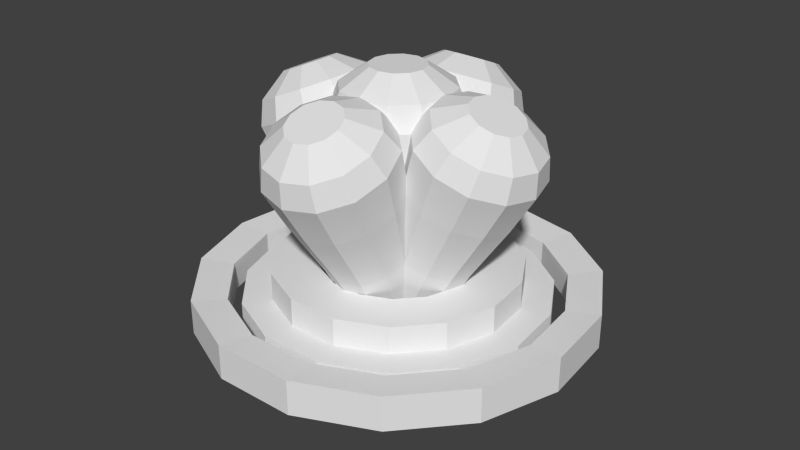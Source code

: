 # Source: switch.blend  (saved by Blender 2.75.0; exported with 4.5.12 LTS)
import bpy
from mathutils import Matrix  # noqa: F401  (used for matrix-valued properties, if any)

bpy.ops.wm.read_factory_settings(use_empty=True)
scene = bpy.context.scene
scene.name = 'Scene'

# ---- collections
col_collection_1 = bpy.data.collections.new('Collection 1'); scene.collection.children.link(col_collection_1)

# ---- world
world_world = bpy.data.worlds.new('World'); scene.world = world_world
world_world.color = (0.05088, 0.05088, 0.05088)
world_world.use_sun_shadow = False
world_world.sun_shadow_jitter_overblur = 0.0
world_world.cycles.sampling_method = 'MANUAL'
world_world.cycles.sample_map_resolution = 256

# ---- meshes
me_circle_005 = bpy.data.meshes.new('Circle.005')
me_circle_005.from_pydata([(0.09538, 0.1652, -1.189), (0.1652, 0.09538, -1.189), (0.1908, -1.029e-07, -1.189), (0.1652, -0.09538, -1.189), (0.09538, -0.1652, -1.189), (-4.927e-08, -0.1908, -1.189), (-0.09538, -0.1652, -1.189), (-0.1652, -0.09538, -1.189), (-0.1908, 1.63e-08, -1.189), (-0.1652, 0.09538, -1.189), (-0.09538, 0.1652, -1.189), (2.803e-08, 0.1908, -1.189), (4.745e-09, 1.63e-08, 0.547), (8.47e-09, 1.63e-08, 0.547), (8.47e-09, 1.63e-08, 0.547), (8.47e-09, 1.63e-08, 0.547), (8.47e-09, 1.63e-08, 0.547), (8.47e-09, 1.63e-08, 0.547), (4.745e-09, 1.63e-08, 0.547), (8.47e-09, 1.63e-08, 0.547), (8.47e-09, 1.63e-08, 0.547), (8.47e-09, 1.63e-08, 0.547), (8.47e-09, 1.63e-08, 0.547), (8.47e-09, 1.63e-08, 0.547), (2.803e-08, 0.1908, -0.8716), (-0.09538, 0.1652, -0.8716), (-0.1652, 0.09538, -0.8716), (-0.1908, 1.63e-08, -0.8716), (-0.1652, -0.09538, -0.8716), (-0.09538, -0.1652, -0.8716), (-4.927e-08, -0.1908, -0.8716), (0.09538, -0.1652, -0.8716), (0.1652, -0.09538, -0.8716), (0.1908, -1.029e-07, -0.8716), (0.1652, 0.09538, -0.8716), (0.09538, 0.1652, -0.8716), (3.362e-08, 0.2526, -0.3633), (-0.1263, 0.2188, -0.3633), (-0.2188, 0.1263, -0.3633), (-0.2526, 1.63e-08, -0.3633), (-0.2188, -0.1263, -0.3633), (-0.1263, -0.2188, -0.3633), (-6.79e-08, -0.2526, -0.3633), (0.1263, -0.2188, -0.3633), (0.2188, -0.1263, -0.3633), (0.2526, -1.029e-07, -0.3633), (0.2188, 0.1263, -0.3633), (0.1263, 0.2188, -0.3633), (4.107e-08, 0.3302, 0.04008), (-0.1651, 0.286, 0.04008), (-0.286, 0.1651, 0.04008), (-0.3302, 1.63e-08, 0.04008), (-0.286, -0.1651, 0.04008), (-0.1651, -0.286, 0.04008), (-9.118e-08, -0.3302, 0.04008), (0.1651, -0.286, 0.04008), (0.286, -0.1651, 0.04008), (0.3302, -1.029e-07, 0.04008), (0.286, 0.1651, 0.04008), (0.1651, 0.286, 0.04008), (4.479e-08, 0.3688, 0.3052), (-0.1844, 0.3194, 0.3052), (-0.3194, 0.1844, 0.3052), (-0.3688, 1.63e-08, 0.3052), (-0.3194, -0.1844, 0.3052), (-0.1844, -0.3194, 0.3052), (-1.033e-07, -0.3688, 0.3052), (0.1844, -0.3194, 0.3052), (0.3194, -0.1844, 0.3052), (0.3688, -1.029e-07, 0.3052), (0.3194, 0.1844, 0.3052), (0.1844, 0.3194, 0.3052), (3.92e-08, 0.3157, 0.438), (-0.1578, 0.2734, 0.438), (-0.2734, 0.1578, 0.438), (-0.3157, 1.63e-08, 0.438), (-0.2734, -0.1578, 0.438), (-0.1578, -0.2734, 0.438), (-8.746e-08, -0.3157, 0.438), (0.1578, -0.2734, 0.438), (0.2734, -0.1578, 0.438), (0.3157, -1.029e-07, 0.438), (0.2734, 0.1578, 0.438), (0.1578, 0.2734, 0.438), (2.058e-08, 0.1562, 0.547), (-0.0781, 0.1353, 0.547), (-0.1353, 0.0781, 0.547), (-0.1562, 1.63e-08, 0.547), (-0.1353, -0.0781, 0.547), (-0.0781, -0.1353, 0.547), (-4.182e-08, -0.1562, 0.547), (0.0781, -0.1353, 0.547), (0.1353, -0.0781, 0.547), (0.1562, -1.029e-07, 0.547), (0.1353, 0.0781, 0.547), (0.0781, 0.1353, 0.547), (4.745e-09, 1.63e-08, 0.547), (8.47e-09, 1.63e-08, 0.547), (8.47e-09, 1.63e-08, 0.547), (8.47e-09, 1.63e-08, 0.547), (8.47e-09, 1.63e-08, 0.547), (8.47e-09, 1.63e-08, 0.547), (4.745e-09, 1.63e-08, 0.547), (8.47e-09, 1.63e-08, 0.547), (8.47e-09, 1.63e-08, 0.547), (8.47e-09, 1.63e-08, 0.547), (8.47e-09, 1.63e-08, 0.547), (8.47e-09, 1.63e-08, 0.547)], [], [(17, 101, 102, 18), (16, 100, 101, 17), (15, 99, 100, 16), (14, 98, 99, 15), (13, 97, 98, 14), (12, 96, 97, 13), (23, 107, 96, 12), (22, 106, 107, 23), (21, 105, 106, 22), (20, 104, 105, 21), (19, 103, 104, 20), (18, 102, 103, 19), (27, 39, 38, 26), (34, 46, 45, 33), (31, 43, 42, 30), (28, 40, 39, 27), (35, 47, 46, 34), (25, 37, 36, 24), (32, 44, 43, 31), (29, 41, 40, 28), (24, 36, 47, 35), (26, 38, 37, 25), (33, 45, 44, 32), (30, 42, 41, 29), (44, 56, 55, 43), (41, 53, 52, 40), (36, 48, 59, 47), (38, 50, 49, 37), (45, 57, 56, 44), (42, 54, 53, 41), (39, 51, 50, 38), (46, 58, 57, 45), (43, 55, 54, 42), (40, 52, 51, 39), (47, 59, 58, 46), (37, 49, 48, 36), (49, 61, 60, 48), (56, 68, 67, 55), (53, 65, 64, 52), (48, 60, 71, 59), (50, 62, 61, 49), (57, 69, 68, 56), (54, 66, 65, 53), (51, 63, 62, 50), (58, 70, 69, 57), (55, 67, 66, 54), (52, 64, 63, 51), (59, 71, 70, 58), (71, 83, 82, 70), (61, 73, 72, 60), (68, 80, 79, 67), (65, 77, 76, 64), (60, 72, 83, 71), (62, 74, 73, 61), (69, 81, 80, 68), (66, 78, 77, 65), (63, 75, 74, 62), (70, 82, 81, 69), (67, 79, 78, 66), (64, 76, 75, 63), (76, 88, 87, 75), (83, 95, 94, 82), (73, 85, 84, 72), (80, 92, 91, 79), (77, 89, 88, 76), (72, 84, 95, 83), (74, 86, 85, 73), (81, 93, 92, 80), (78, 90, 89, 77), (75, 87, 86, 74), (82, 94, 93, 81), (79, 91, 90, 78), (88, 100, 99, 87), (95, 107, 106, 94), (85, 97, 96, 84), (92, 104, 103, 91), (89, 101, 100, 88), (84, 96, 107, 95), (86, 98, 97, 85), (93, 105, 104, 92), (90, 102, 101, 89), (87, 99, 98, 86), (94, 106, 105, 93), (91, 103, 102, 90), (24, 11, 10, 25), (31, 4, 3, 32), (28, 7, 6, 29), (35, 0, 11, 24), (25, 10, 9, 26), (32, 3, 2, 33), (29, 6, 5, 30), (26, 9, 8, 27), (33, 2, 1, 34), (30, 5, 4, 31), (27, 8, 7, 28), (34, 1, 0, 35)])
_uv = me_circle_005.uv_layers.new(name='UVMap')
_uv.uv.foreach_set('vector', [0.0, 0.0, 0.0, 0.0, 0.0, 0.0, 0.0, 0.0, 0.0, 0.0, 0.0, 0.0, 0.0, 0.0, 0.0, 0.0, 0.0, 0.0, 0.0, 0.0, 0.0, 0.0, 0.0, 0.0, 0.0, 0.0, 0.0, 0.0, 0.0, 0.0, 0.0, 0.0, 0.0, 0.0, 0.0, 0.0, 0.0, 0.0, 0.0, 0.0, 0.0, 0.0, 0.0, 0.0, 0.0, 0.0, 0.0, 0.0, 0.0, 0.0, 0.0, 0.0, 0.0, 0.0, 0.0, 0.0, 0.0, 0.0, 0.0, 0.0, 0.0, 0.0, 0.0, 0.0, 0.0, 0.0, 0.0, 0.0, 0.0, 0.0, 0.0, 0.0, 0.0, 0.0, 0.0, 0.0, 0.0, 0.0, 0.0, 0.0, 0.0, 0.0, 0.0, 0.0, 0.0, 0.0, 0.0, 0.0, 0.0, 0.0, 0.0, 0.0, 0.0, 0.0, 0.0, 0.0, 0.1487, 0.1428, 0.1563, 0.3706, 0.09366, 0.3706, 0.1013, 0.1428, 0.6897, 0.141, 0.7106, 0.3683, 0.6563, 0.3706, 0.6487, 0.1428, 0.8103, 0.5874, 0.7894, 0.3602, 0.8437, 0.3578, 0.8513, 0.5856, 0.1897, 0.141, 0.2106, 0.3683, 0.1563, 0.3706, 0.1487, 0.1428, 0.3987, 0.5856, 0.4063, 0.3578, 0.4606, 0.3602, 0.4397, 0.5874, 0.3103, 0.5874, 0.2894, 0.3602, 0.3437, 0.3578, 0.3513, 0.5856, 0.6013, 0.1428, 0.5937, 0.3706, 0.5394, 0.3683, 0.5603, 0.141, 0.8987, 0.5856, 0.9063, 0.3578, 0.9606, 0.3602, 0.9397, 0.5874, 0.3513, 0.5856, 0.3437, 0.3578, 0.4063, 0.3578, 0.3987, 0.5856, 0.1013, 0.1428, 0.09366, 0.3706, 0.03938, 0.3683, 0.06035, 0.141, 0.6487, 0.1428, 0.6563, 0.3706, 0.5937, 0.3706, 0.6013, 0.1428, 0.8513, 0.5856, 0.8437, 0.3578, 0.9063, 0.3578, 0.8987, 0.5856, 0.5937, 0.3706, 0.584, 0.5523, 0.5131, 0.5492, 0.5394, 0.3683, 0.9063, 0.3578, 0.916, 0.1761, 0.9869, 0.1792, 0.9606, 0.3602, 0.3437, 0.3578, 0.334, 0.1761, 0.416, 0.1761, 0.4063, 0.3578, 0.09366, 0.3706, 0.08403, 0.5523, 0.01308, 0.5492, 0.03938, 0.3683, 0.6563, 0.3706, 0.666, 0.5523, 0.584, 0.5523, 0.5937, 0.3706, 0.8437, 0.3578, 0.834, 0.1761, 0.916, 0.1761, 0.9063, 0.3578, 0.1563, 0.3706, 0.166, 0.5523, 0.08403, 0.5523, 0.09366, 0.3706, 0.7106, 0.3683, 0.7369, 0.5492, 0.666, 0.5523, 0.6563, 0.3706, 0.7894, 0.3602, 0.7631, 0.1792, 0.834, 0.1761, 0.8437, 0.3578, 0.2106, 0.3683, 0.2369, 0.5492, 0.166, 0.5523, 0.1563, 0.3706, 0.4063, 0.3578, 0.416, 0.1761, 0.4869, 0.1792, 0.4606, 0.3602, 0.2894, 0.3602, 0.2631, 0.1792, 0.334, 0.1761, 0.3437, 0.3578, 0.2631, 0.1792, 0.25, 0.06056, 0.3292, 0.05712, 0.334, 0.1761, 0.584, 0.5523, 0.5792, 0.6713, 0.5, 0.6679, 0.5131, 0.5492, 0.916, 0.1761, 0.9208, 0.05712, 1.0, 0.06056, 0.9869, 0.1792, 0.334, 0.1761, 0.3292, 0.05712, 0.4208, 0.05712, 0.416, 0.1761, 0.08403, 0.5523, 0.07925, 0.6713, 0.0, 0.6679, 0.01308, 0.5492, 0.666, 0.5523, 0.6708, 0.6713, 0.5792, 0.6713, 0.584, 0.5523, 0.834, 0.1761, 0.8292, 0.05712, 0.9208, 0.05712, 0.916, 0.1761, 0.166, 0.5523, 0.1708, 0.6713, 0.07925, 0.6713, 0.08403, 0.5523, 0.7369, 0.5492, 0.75, 0.6679, 0.6708, 0.6713, 0.666, 0.5523, 0.7631, 0.1792, 0.75, 0.06056, 0.8292, 0.05712, 0.834, 0.1761, 0.2369, 0.5492, 0.25, 0.6679, 0.1708, 0.6713, 0.166, 0.5523, 0.416, 0.1761, 0.4208, 0.05712, 0.5, 0.06056, 0.4869, 0.1792, 0.4208, 0.05712, 0.4142, 0.0, 0.482, 0.002945, 0.5, 0.06056, 0.25, 0.06056, 0.268, 0.002945, 0.3358, 5.308e-08, 0.3292, 0.05712, 0.5792, 0.6713, 0.5858, 0.7284, 0.518, 0.7255, 0.5, 0.6679, 0.9208, 0.05712, 0.9142, 0.0, 0.982, 0.002945, 1.0, 0.06056, 0.3292, 0.05712, 0.3358, 5.308e-08, 0.4142, 0.0, 0.4208, 0.05712, 0.07925, 0.6713, 0.08584, 0.7284, 0.01801, 0.7255, 0.0, 0.6679, 0.6708, 0.6713, 0.6642, 0.7284, 0.5858, 0.7284, 0.5792, 0.6713, 0.8292, 0.05712, 0.8358, 0.0, 0.9142, 0.0, 0.9208, 0.05712, 0.1708, 0.6713, 0.1642, 0.7284, 0.08584, 0.7284, 0.07925, 0.6713, 0.75, 0.6679, 0.732, 0.7255, 0.6642, 0.7284, 0.6708, 0.6713, 0.75, 0.06056, 0.768, 0.002945, 0.8358, 0.0, 0.8292, 0.05712, 0.25, 0.6679, 0.232, 0.7255, 0.1642, 0.7284, 0.1708, 0.6713, 0.03916, 0.9636, 0.09321, 0.9134, 0.1268, 0.9314, 0.107, 1.0, 0.2923, 0.8278, 0.2185, 0.8462, 0.1991, 0.815, 0.2531, 0.7648, 0.2531, 0.9636, 0.1991, 0.9134, 0.2185, 0.8822, 0.2923, 0.9006, 0.107, 0.7284, 0.1268, 0.797, 0.09321, 0.815, 0.03916, 0.7648, 2.857e-08, 0.9006, 0.07383, 0.8822, 0.09321, 0.9134, 0.03916, 0.9636, 0.2923, 0.9006, 0.2185, 0.8822, 0.2185, 0.8462, 0.2923, 0.8278, 0.1853, 1.0, 0.1655, 0.9314, 0.1991, 0.9134, 0.2531, 0.9636, 0.1853, 0.7284, 0.1655, 0.797, 0.1268, 0.797, 0.107, 0.7284, 0.0, 0.8278, 0.07383, 0.8462, 0.07383, 0.8822, 2.857e-08, 0.9006, 0.107, 1.0, 0.1268, 0.9314, 0.1655, 0.9314, 0.1853, 1.0, 0.2531, 0.7648, 0.1991, 0.815, 0.1655, 0.797, 0.1853, 0.7284, 0.03916, 0.7648, 0.09321, 0.815, 0.07383, 0.8462, 0.0, 0.8278, 0.09321, 0.9134, 0.1462, 0.8642, 0.1462, 0.8642, 0.1268, 0.9314, 0.2185, 0.8462, 0.1462, 0.8642, 0.1462, 0.8642, 0.1991, 0.815, 0.1991, 0.9134, 0.1462, 0.8642, 0.1462, 0.8642, 0.2185, 0.8822, 0.1268, 0.797, 0.1462, 0.8642, 0.1462, 0.8642, 0.09321, 0.815, 0.07383, 0.8822, 0.1462, 0.8642, 0.1462, 0.8642, 0.09321, 0.9134, 0.2185, 0.8822, 0.1462, 0.8642, 0.1462, 0.8642, 0.2185, 0.8462, 0.1655, 0.9314, 0.1462, 0.8642, 0.1462, 0.8642, 0.1991, 0.9134, 0.1655, 0.797, 0.1462, 0.8642, 0.1462, 0.8642, 0.1268, 0.797, 0.07383, 0.8462, 0.1462, 0.8642, 0.1462, 0.8642, 0.07383, 0.8822, 0.1268, 0.9314, 0.1462, 0.8642, 0.1462, 0.8642, 0.1655, 0.9314, 0.1991, 0.815, 0.1462, 0.8642, 0.1462, 0.8642, 0.1655, 0.797, 0.09321, 0.815, 0.1462, 0.8642, 0.1462, 0.8642, 0.07383, 0.8462, 0.3513, 0.5856, 0.3513, 0.7267, 0.3103, 0.7284, 0.3103, 0.5874, 0.5603, 0.141, 0.5603, 0.0, 0.6013, 0.001779, 0.6013, 0.1428, 0.9397, 0.5874, 0.9397, 0.7284, 0.8987, 0.7267, 0.8987, 0.5856, 0.3987, 0.5856, 0.3987, 0.7267, 0.3513, 0.7267, 0.3513, 0.5856, 0.06035, 0.141, 0.06035, 0.0, 0.1013, 0.001779, 0.1013, 0.1428, 0.6013, 0.1428, 0.6013, 0.001779, 0.6487, 0.001779, 0.6487, 0.1428, 0.8987, 0.5856, 0.8987, 0.7267, 0.8513, 0.7267, 0.8513, 0.5856, 0.1013, 0.1428, 0.1013, 0.001779, 0.1487, 0.001779, 0.1487, 0.1428, 0.6487, 0.1428, 0.6487, 0.001779, 0.6897, 5.308e-08, 0.6897, 0.141, 0.8513, 0.5856, 0.8513, 0.7267, 0.8103, 0.7284, 0.8103, 0.5874, 0.1487, 0.1428, 0.1487, 0.001779, 0.1897, 0.0, 0.1897, 0.141, 0.4397, 0.5874, 0.4397, 0.7284, 0.3987, 0.7267, 0.3987, 0.5856])
me_circle_005.use_remesh_preserve_volume = False
me_circle_005.use_remesh_preserve_attributes = False
me_circle_005.use_mirror_vertex_groups = False
me_circle_005.update()
me_circle_004 = bpy.data.meshes.new('Circle.004')
me_circle_004.from_pydata([(0.09538, 0.1652, -1.189), (0.1652, 0.09538, -1.189), (0.1908, -1.029e-07, -1.189), (0.1652, -0.09538, -1.189), (0.09538, -0.1652, -1.189), (-4.927e-08, -0.1908, -1.189), (-0.09538, -0.1652, -1.189), (-0.1652, -0.09538, -1.189), (-0.1908, 1.63e-08, -1.189), (-0.1652, 0.09538, -1.189), (-0.09538, 0.1652, -1.189), (2.803e-08, 0.1908, -1.189), (4.745e-09, 1.63e-08, 0.547), (8.47e-09, 1.63e-08, 0.547), (8.47e-09, 1.63e-08, 0.547), (8.47e-09, 1.63e-08, 0.547), (8.47e-09, 1.63e-08, 0.547), (8.47e-09, 1.63e-08, 0.547), (4.745e-09, 1.63e-08, 0.547), (8.47e-09, 1.63e-08, 0.547), (8.47e-09, 1.63e-08, 0.547), (8.47e-09, 1.63e-08, 0.547), (8.47e-09, 1.63e-08, 0.547), (8.47e-09, 1.63e-08, 0.547), (2.803e-08, 0.1908, -0.8716), (-0.09538, 0.1652, -0.8716), (-0.1652, 0.09538, -0.8716), (-0.1908, 1.63e-08, -0.8716), (-0.1652, -0.09538, -0.8716), (-0.09538, -0.1652, -0.8716), (-4.927e-08, -0.1908, -0.8716), (0.09538, -0.1652, -0.8716), (0.1652, -0.09538, -0.8716), (0.1908, -1.029e-07, -0.8716), (0.1652, 0.09538, -0.8716), (0.09538, 0.1652, -0.8716), (3.362e-08, 0.2526, -0.3633), (-0.1263, 0.2188, -0.3633), (-0.2188, 0.1263, -0.3633), (-0.2526, 1.63e-08, -0.3633), (-0.2188, -0.1263, -0.3633), (-0.1263, -0.2188, -0.3633), (-6.79e-08, -0.2526, -0.3633), (0.1263, -0.2188, -0.3633), (0.2188, -0.1263, -0.3633), (0.2526, -1.029e-07, -0.3633), (0.2188, 0.1263, -0.3633), (0.1263, 0.2188, -0.3633), (4.107e-08, 0.3302, 0.04008), (-0.1651, 0.286, 0.04008), (-0.286, 0.1651, 0.04008), (-0.3302, 1.63e-08, 0.04008), (-0.286, -0.1651, 0.04008), (-0.1651, -0.286, 0.04008), (-9.118e-08, -0.3302, 0.04008), (0.1651, -0.286, 0.04008), (0.286, -0.1651, 0.04008), (0.3302, -1.029e-07, 0.04008), (0.286, 0.1651, 0.04008), (0.1651, 0.286, 0.04008), (4.479e-08, 0.3688, 0.3052), (-0.1844, 0.3194, 0.3052), (-0.3194, 0.1844, 0.3052), (-0.3688, 1.63e-08, 0.3052), (-0.3194, -0.1844, 0.3052), (-0.1844, -0.3194, 0.3052), (-1.033e-07, -0.3688, 0.3052), (0.1844, -0.3194, 0.3052), (0.3194, -0.1844, 0.3052), (0.3688, -1.029e-07, 0.3052), (0.3194, 0.1844, 0.3052), (0.1844, 0.3194, 0.3052), (3.92e-08, 0.3157, 0.438), (-0.1578, 0.2734, 0.438), (-0.2734, 0.1578, 0.438), (-0.3157, 1.63e-08, 0.438), (-0.2734, -0.1578, 0.438), (-0.1578, -0.2734, 0.438), (-8.746e-08, -0.3157, 0.438), (0.1578, -0.2734, 0.438), (0.2734, -0.1578, 0.438), (0.3157, -1.029e-07, 0.438), (0.2734, 0.1578, 0.438), (0.1578, 0.2734, 0.438), (2.058e-08, 0.1562, 0.547), (-0.0781, 0.1353, 0.547), (-0.1353, 0.0781, 0.547), (-0.1562, 1.63e-08, 0.547), (-0.1353, -0.0781, 0.547), (-0.0781, -0.1353, 0.547), (-4.182e-08, -0.1562, 0.547), (0.0781, -0.1353, 0.547), (0.1353, -0.0781, 0.547), (0.1562, -1.029e-07, 0.547), (0.1353, 0.0781, 0.547), (0.0781, 0.1353, 0.547), (4.745e-09, 1.63e-08, 0.547), (8.47e-09, 1.63e-08, 0.547), (8.47e-09, 1.63e-08, 0.547), (8.47e-09, 1.63e-08, 0.547), (8.47e-09, 1.63e-08, 0.547), (8.47e-09, 1.63e-08, 0.547), (4.745e-09, 1.63e-08, 0.547), (8.47e-09, 1.63e-08, 0.547), (8.47e-09, 1.63e-08, 0.547), (8.47e-09, 1.63e-08, 0.547), (8.47e-09, 1.63e-08, 0.547), (8.47e-09, 1.63e-08, 0.547)], [], [(17, 101, 102, 18), (16, 100, 101, 17), (15, 99, 100, 16), (14, 98, 99, 15), (13, 97, 98, 14), (12, 96, 97, 13), (23, 107, 96, 12), (22, 106, 107, 23), (21, 105, 106, 22), (20, 104, 105, 21), (19, 103, 104, 20), (18, 102, 103, 19), (27, 39, 38, 26), (34, 46, 45, 33), (31, 43, 42, 30), (28, 40, 39, 27), (35, 47, 46, 34), (25, 37, 36, 24), (32, 44, 43, 31), (29, 41, 40, 28), (24, 36, 47, 35), (26, 38, 37, 25), (33, 45, 44, 32), (30, 42, 41, 29), (44, 56, 55, 43), (41, 53, 52, 40), (36, 48, 59, 47), (38, 50, 49, 37), (45, 57, 56, 44), (42, 54, 53, 41), (39, 51, 50, 38), (46, 58, 57, 45), (43, 55, 54, 42), (40, 52, 51, 39), (47, 59, 58, 46), (37, 49, 48, 36), (49, 61, 60, 48), (56, 68, 67, 55), (53, 65, 64, 52), (48, 60, 71, 59), (50, 62, 61, 49), (57, 69, 68, 56), (54, 66, 65, 53), (51, 63, 62, 50), (58, 70, 69, 57), (55, 67, 66, 54), (52, 64, 63, 51), (59, 71, 70, 58), (71, 83, 82, 70), (61, 73, 72, 60), (68, 80, 79, 67), (65, 77, 76, 64), (60, 72, 83, 71), (62, 74, 73, 61), (69, 81, 80, 68), (66, 78, 77, 65), (63, 75, 74, 62), (70, 82, 81, 69), (67, 79, 78, 66), (64, 76, 75, 63), (76, 88, 87, 75), (83, 95, 94, 82), (73, 85, 84, 72), (80, 92, 91, 79), (77, 89, 88, 76), (72, 84, 95, 83), (74, 86, 85, 73), (81, 93, 92, 80), (78, 90, 89, 77), (75, 87, 86, 74), (82, 94, 93, 81), (79, 91, 90, 78), (88, 100, 99, 87), (95, 107, 106, 94), (85, 97, 96, 84), (92, 104, 103, 91), (89, 101, 100, 88), (84, 96, 107, 95), (86, 98, 97, 85), (93, 105, 104, 92), (90, 102, 101, 89), (87, 99, 98, 86), (94, 106, 105, 93), (91, 103, 102, 90), (24, 11, 10, 25), (31, 4, 3, 32), (28, 7, 6, 29), (35, 0, 11, 24), (25, 10, 9, 26), (32, 3, 2, 33), (29, 6, 5, 30), (26, 9, 8, 27), (33, 2, 1, 34), (30, 5, 4, 31), (27, 8, 7, 28), (34, 1, 0, 35)])
_uv = me_circle_004.uv_layers.new(name='UVMap')
_uv.uv.foreach_set('vector', [0.0, 0.0, 0.0, 0.0, 0.0, 0.0, 0.0, 0.0, 0.0, 0.0, 0.0, 0.0, 0.0, 0.0, 0.0, 0.0, 0.0, 0.0, 0.0, 0.0, 0.0, 0.0, 0.0, 0.0, 0.0, 0.0, 0.0, 0.0, 0.0, 0.0, 0.0, 0.0, 0.0, 0.0, 0.0, 0.0, 0.0, 0.0, 0.0, 0.0, 0.0, 0.0, 0.0, 0.0, 0.0, 0.0, 0.0, 0.0, 0.0, 0.0, 0.0, 0.0, 0.0, 0.0, 0.0, 0.0, 0.0, 0.0, 0.0, 0.0, 0.0, 0.0, 0.0, 0.0, 0.0, 0.0, 0.0, 0.0, 0.0, 0.0, 0.0, 0.0, 0.0, 0.0, 0.0, 0.0, 0.0, 0.0, 0.0, 0.0, 0.0, 0.0, 0.0, 0.0, 0.0, 0.0, 0.0, 0.0, 0.0, 0.0, 0.0, 0.0, 0.0, 0.0, 0.0, 0.0, 0.1487, 0.1428, 0.1563, 0.3706, 0.09366, 0.3706, 0.1013, 0.1428, 0.6897, 0.141, 0.7106, 0.3683, 0.6563, 0.3706, 0.6487, 0.1428, 0.8103, 0.5874, 0.7894, 0.3602, 0.8437, 0.3578, 0.8513, 0.5856, 0.1897, 0.141, 0.2106, 0.3683, 0.1563, 0.3706, 0.1487, 0.1428, 0.3987, 0.5856, 0.4063, 0.3578, 0.4606, 0.3602, 0.4397, 0.5874, 0.3103, 0.5874, 0.2894, 0.3602, 0.3437, 0.3578, 0.3513, 0.5856, 0.6013, 0.1428, 0.5937, 0.3706, 0.5394, 0.3683, 0.5603, 0.141, 0.8987, 0.5856, 0.9063, 0.3578, 0.9606, 0.3602, 0.9397, 0.5874, 0.3513, 0.5856, 0.3437, 0.3578, 0.4063, 0.3578, 0.3987, 0.5856, 0.1013, 0.1428, 0.09366, 0.3706, 0.03938, 0.3683, 0.06035, 0.141, 0.6487, 0.1428, 0.6563, 0.3706, 0.5937, 0.3706, 0.6013, 0.1428, 0.8513, 0.5856, 0.8437, 0.3578, 0.9063, 0.3578, 0.8987, 0.5856, 0.5937, 0.3706, 0.584, 0.5523, 0.5131, 0.5492, 0.5394, 0.3683, 0.9063, 0.3578, 0.916, 0.1761, 0.9869, 0.1792, 0.9606, 0.3602, 0.3437, 0.3578, 0.334, 0.1761, 0.416, 0.1761, 0.4063, 0.3578, 0.09366, 0.3706, 0.08403, 0.5523, 0.01308, 0.5492, 0.03938, 0.3683, 0.6563, 0.3706, 0.666, 0.5523, 0.584, 0.5523, 0.5937, 0.3706, 0.8437, 0.3578, 0.834, 0.1761, 0.916, 0.1761, 0.9063, 0.3578, 0.1563, 0.3706, 0.166, 0.5523, 0.08403, 0.5523, 0.09366, 0.3706, 0.7106, 0.3683, 0.7369, 0.5492, 0.666, 0.5523, 0.6563, 0.3706, 0.7894, 0.3602, 0.7631, 0.1792, 0.834, 0.1761, 0.8437, 0.3578, 0.2106, 0.3683, 0.2369, 0.5492, 0.166, 0.5523, 0.1563, 0.3706, 0.4063, 0.3578, 0.416, 0.1761, 0.4869, 0.1792, 0.4606, 0.3602, 0.2894, 0.3602, 0.2631, 0.1792, 0.334, 0.1761, 0.3437, 0.3578, 0.2631, 0.1792, 0.25, 0.06056, 0.3292, 0.05712, 0.334, 0.1761, 0.584, 0.5523, 0.5792, 0.6713, 0.5, 0.6679, 0.5131, 0.5492, 0.916, 0.1761, 0.9208, 0.05712, 1.0, 0.06056, 0.9869, 0.1792, 0.334, 0.1761, 0.3292, 0.05712, 0.4208, 0.05712, 0.416, 0.1761, 0.08403, 0.5523, 0.07925, 0.6713, 0.0, 0.6679, 0.01308, 0.5492, 0.666, 0.5523, 0.6708, 0.6713, 0.5792, 0.6713, 0.584, 0.5523, 0.834, 0.1761, 0.8292, 0.05712, 0.9208, 0.05712, 0.916, 0.1761, 0.166, 0.5523, 0.1708, 0.6713, 0.07925, 0.6713, 0.08403, 0.5523, 0.7369, 0.5492, 0.75, 0.6679, 0.6708, 0.6713, 0.666, 0.5523, 0.7631, 0.1792, 0.75, 0.06056, 0.8292, 0.05712, 0.834, 0.1761, 0.2369, 0.5492, 0.25, 0.6679, 0.1708, 0.6713, 0.166, 0.5523, 0.416, 0.1761, 0.4208, 0.05712, 0.5, 0.06056, 0.4869, 0.1792, 0.4208, 0.05712, 0.4142, 0.0, 0.482, 0.002945, 0.5, 0.06056, 0.25, 0.06056, 0.268, 0.002945, 0.3358, 5.308e-08, 0.3292, 0.05712, 0.5792, 0.6713, 0.5858, 0.7284, 0.518, 0.7255, 0.5, 0.6679, 0.9208, 0.05712, 0.9142, 0.0, 0.982, 0.002945, 1.0, 0.06056, 0.3292, 0.05712, 0.3358, 5.308e-08, 0.4142, 0.0, 0.4208, 0.05712, 0.07925, 0.6713, 0.08584, 0.7284, 0.01801, 0.7255, 0.0, 0.6679, 0.6708, 0.6713, 0.6642, 0.7284, 0.5858, 0.7284, 0.5792, 0.6713, 0.8292, 0.05712, 0.8358, 0.0, 0.9142, 0.0, 0.9208, 0.05712, 0.1708, 0.6713, 0.1642, 0.7284, 0.08584, 0.7284, 0.07925, 0.6713, 0.75, 0.6679, 0.732, 0.7255, 0.6642, 0.7284, 0.6708, 0.6713, 0.75, 0.06056, 0.768, 0.002945, 0.8358, 0.0, 0.8292, 0.05712, 0.25, 0.6679, 0.232, 0.7255, 0.1642, 0.7284, 0.1708, 0.6713, 0.03916, 0.9636, 0.09321, 0.9134, 0.1268, 0.9314, 0.107, 1.0, 0.2923, 0.8278, 0.2185, 0.8462, 0.1991, 0.815, 0.2531, 0.7648, 0.2531, 0.9636, 0.1991, 0.9134, 0.2185, 0.8822, 0.2923, 0.9006, 0.107, 0.7284, 0.1268, 0.797, 0.09321, 0.815, 0.03916, 0.7648, 2.857e-08, 0.9006, 0.07383, 0.8822, 0.09321, 0.9134, 0.03916, 0.9636, 0.2923, 0.9006, 0.2185, 0.8822, 0.2185, 0.8462, 0.2923, 0.8278, 0.1853, 1.0, 0.1655, 0.9314, 0.1991, 0.9134, 0.2531, 0.9636, 0.1853, 0.7284, 0.1655, 0.797, 0.1268, 0.797, 0.107, 0.7284, 0.0, 0.8278, 0.07383, 0.8462, 0.07383, 0.8822, 2.857e-08, 0.9006, 0.107, 1.0, 0.1268, 0.9314, 0.1655, 0.9314, 0.1853, 1.0, 0.2531, 0.7648, 0.1991, 0.815, 0.1655, 0.797, 0.1853, 0.7284, 0.03916, 0.7648, 0.09321, 0.815, 0.07383, 0.8462, 0.0, 0.8278, 0.09321, 0.9134, 0.1462, 0.8642, 0.1462, 0.8642, 0.1268, 0.9314, 0.2185, 0.8462, 0.1462, 0.8642, 0.1462, 0.8642, 0.1991, 0.815, 0.1991, 0.9134, 0.1462, 0.8642, 0.1462, 0.8642, 0.2185, 0.8822, 0.1268, 0.797, 0.1462, 0.8642, 0.1462, 0.8642, 0.09321, 0.815, 0.07383, 0.8822, 0.1462, 0.8642, 0.1462, 0.8642, 0.09321, 0.9134, 0.2185, 0.8822, 0.1462, 0.8642, 0.1462, 0.8642, 0.2185, 0.8462, 0.1655, 0.9314, 0.1462, 0.8642, 0.1462, 0.8642, 0.1991, 0.9134, 0.1655, 0.797, 0.1462, 0.8642, 0.1462, 0.8642, 0.1268, 0.797, 0.07383, 0.8462, 0.1462, 0.8642, 0.1462, 0.8642, 0.07383, 0.8822, 0.1268, 0.9314, 0.1462, 0.8642, 0.1462, 0.8642, 0.1655, 0.9314, 0.1991, 0.815, 0.1462, 0.8642, 0.1462, 0.8642, 0.1655, 0.797, 0.09321, 0.815, 0.1462, 0.8642, 0.1462, 0.8642, 0.07383, 0.8462, 0.3513, 0.5856, 0.3513, 0.7267, 0.3103, 0.7284, 0.3103, 0.5874, 0.5603, 0.141, 0.5603, 0.0, 0.6013, 0.001779, 0.6013, 0.1428, 0.9397, 0.5874, 0.9397, 0.7284, 0.8987, 0.7267, 0.8987, 0.5856, 0.3987, 0.5856, 0.3987, 0.7267, 0.3513, 0.7267, 0.3513, 0.5856, 0.06035, 0.141, 0.06035, 0.0, 0.1013, 0.001779, 0.1013, 0.1428, 0.6013, 0.1428, 0.6013, 0.001779, 0.6487, 0.001779, 0.6487, 0.1428, 0.8987, 0.5856, 0.8987, 0.7267, 0.8513, 0.7267, 0.8513, 0.5856, 0.1013, 0.1428, 0.1013, 0.001779, 0.1487, 0.001779, 0.1487, 0.1428, 0.6487, 0.1428, 0.6487, 0.001779, 0.6897, 5.308e-08, 0.6897, 0.141, 0.8513, 0.5856, 0.8513, 0.7267, 0.8103, 0.7284, 0.8103, 0.5874, 0.1487, 0.1428, 0.1487, 0.001779, 0.1897, 0.0, 0.1897, 0.141, 0.4397, 0.5874, 0.4397, 0.7284, 0.3987, 0.7267, 0.3987, 0.5856])
me_circle_004.use_remesh_preserve_volume = False
me_circle_004.use_remesh_preserve_attributes = False
me_circle_004.use_mirror_vertex_groups = False
me_circle_004.update()
me_circle_002 = bpy.data.meshes.new('Circle.002')
me_circle_002.from_pydata([(0.09538, 0.1652, -1.189), (0.1652, 0.09538, -1.189), (0.1908, -1.029e-07, -1.189), (0.1652, -0.09538, -1.189), (0.09538, -0.1652, -1.189), (-4.927e-08, -0.1908, -1.189), (-0.09538, -0.1652, -1.189), (-0.1652, -0.09538, -1.189), (-0.1908, 1.63e-08, -1.189), (-0.1652, 0.09538, -1.189), (-0.09538, 0.1652, -1.189), (2.803e-08, 0.1908, -1.189), (4.745e-09, 1.63e-08, 0.547), (8.47e-09, 1.63e-08, 0.547), (8.47e-09, 1.63e-08, 0.547), (8.47e-09, 1.63e-08, 0.547), (8.47e-09, 1.63e-08, 0.547), (8.47e-09, 1.63e-08, 0.547), (4.745e-09, 1.63e-08, 0.547), (8.47e-09, 1.63e-08, 0.547), (8.47e-09, 1.63e-08, 0.547), (8.47e-09, 1.63e-08, 0.547), (8.47e-09, 1.63e-08, 0.547), (8.47e-09, 1.63e-08, 0.547), (2.803e-08, 0.1908, -0.8716), (-0.09538, 0.1652, -0.8716), (-0.1652, 0.09538, -0.8716), (-0.1908, 1.63e-08, -0.8716), (-0.1652, -0.09538, -0.8716), (-0.09538, -0.1652, -0.8716), (-4.927e-08, -0.1908, -0.8716), (0.09538, -0.1652, -0.8716), (0.1652, -0.09538, -0.8716), (0.1908, -1.029e-07, -0.8716), (0.1652, 0.09538, -0.8716), (0.09538, 0.1652, -0.8716), (3.362e-08, 0.2526, -0.3633), (-0.1263, 0.2188, -0.3633), (-0.2188, 0.1263, -0.3633), (-0.2526, 1.63e-08, -0.3633), (-0.2188, -0.1263, -0.3633), (-0.1263, -0.2188, -0.3633), (-6.79e-08, -0.2526, -0.3633), (0.1263, -0.2188, -0.3633), (0.2188, -0.1263, -0.3633), (0.2526, -1.029e-07, -0.3633), (0.2188, 0.1263, -0.3633), (0.1263, 0.2188, -0.3633), (4.107e-08, 0.3302, 0.04008), (-0.1651, 0.286, 0.04008), (-0.286, 0.1651, 0.04008), (-0.3302, 1.63e-08, 0.04008), (-0.286, -0.1651, 0.04008), (-0.1651, -0.286, 0.04008), (-9.118e-08, -0.3302, 0.04008), (0.1651, -0.286, 0.04008), (0.286, -0.1651, 0.04008), (0.3302, -1.029e-07, 0.04008), (0.286, 0.1651, 0.04008), (0.1651, 0.286, 0.04008), (4.479e-08, 0.3688, 0.3052), (-0.1844, 0.3194, 0.3052), (-0.3194, 0.1844, 0.3052), (-0.3688, 1.63e-08, 0.3052), (-0.3194, -0.1844, 0.3052), (-0.1844, -0.3194, 0.3052), (-1.033e-07, -0.3688, 0.3052), (0.1844, -0.3194, 0.3052), (0.3194, -0.1844, 0.3052), (0.3688, -1.029e-07, 0.3052), (0.3194, 0.1844, 0.3052), (0.1844, 0.3194, 0.3052), (3.92e-08, 0.3157, 0.438), (-0.1578, 0.2734, 0.438), (-0.2734, 0.1578, 0.438), (-0.3157, 1.63e-08, 0.438), (-0.2734, -0.1578, 0.438), (-0.1578, -0.2734, 0.438), (-8.746e-08, -0.3157, 0.438), (0.1578, -0.2734, 0.438), (0.2734, -0.1578, 0.438), (0.3157, -1.029e-07, 0.438), (0.2734, 0.1578, 0.438), (0.1578, 0.2734, 0.438), (2.058e-08, 0.1562, 0.547), (-0.0781, 0.1353, 0.547), (-0.1353, 0.0781, 0.547), (-0.1562, 1.63e-08, 0.547), (-0.1353, -0.0781, 0.547), (-0.0781, -0.1353, 0.547), (-4.182e-08, -0.1562, 0.547), (0.0781, -0.1353, 0.547), (0.1353, -0.0781, 0.547), (0.1562, -1.029e-07, 0.547), (0.1353, 0.0781, 0.547), (0.0781, 0.1353, 0.547), (4.745e-09, 1.63e-08, 0.547), (8.47e-09, 1.63e-08, 0.547), (8.47e-09, 1.63e-08, 0.547), (8.47e-09, 1.63e-08, 0.547), (8.47e-09, 1.63e-08, 0.547), (8.47e-09, 1.63e-08, 0.547), (4.745e-09, 1.63e-08, 0.547), (8.47e-09, 1.63e-08, 0.547), (8.47e-09, 1.63e-08, 0.547), (8.47e-09, 1.63e-08, 0.547), (8.47e-09, 1.63e-08, 0.547), (8.47e-09, 1.63e-08, 0.547)], [], [(17, 101, 102, 18), (16, 100, 101, 17), (15, 99, 100, 16), (14, 98, 99, 15), (13, 97, 98, 14), (12, 96, 97, 13), (23, 107, 96, 12), (22, 106, 107, 23), (21, 105, 106, 22), (20, 104, 105, 21), (19, 103, 104, 20), (18, 102, 103, 19), (27, 39, 38, 26), (34, 46, 45, 33), (31, 43, 42, 30), (28, 40, 39, 27), (35, 47, 46, 34), (25, 37, 36, 24), (32, 44, 43, 31), (29, 41, 40, 28), (24, 36, 47, 35), (26, 38, 37, 25), (33, 45, 44, 32), (30, 42, 41, 29), (44, 56, 55, 43), (41, 53, 52, 40), (36, 48, 59, 47), (38, 50, 49, 37), (45, 57, 56, 44), (42, 54, 53, 41), (39, 51, 50, 38), (46, 58, 57, 45), (43, 55, 54, 42), (40, 52, 51, 39), (47, 59, 58, 46), (37, 49, 48, 36), (49, 61, 60, 48), (56, 68, 67, 55), (53, 65, 64, 52), (48, 60, 71, 59), (50, 62, 61, 49), (57, 69, 68, 56), (54, 66, 65, 53), (51, 63, 62, 50), (58, 70, 69, 57), (55, 67, 66, 54), (52, 64, 63, 51), (59, 71, 70, 58), (71, 83, 82, 70), (61, 73, 72, 60), (68, 80, 79, 67), (65, 77, 76, 64), (60, 72, 83, 71), (62, 74, 73, 61), (69, 81, 80, 68), (66, 78, 77, 65), (63, 75, 74, 62), (70, 82, 81, 69), (67, 79, 78, 66), (64, 76, 75, 63), (76, 88, 87, 75), (83, 95, 94, 82), (73, 85, 84, 72), (80, 92, 91, 79), (77, 89, 88, 76), (72, 84, 95, 83), (74, 86, 85, 73), (81, 93, 92, 80), (78, 90, 89, 77), (75, 87, 86, 74), (82, 94, 93, 81), (79, 91, 90, 78), (88, 100, 99, 87), (95, 107, 106, 94), (85, 97, 96, 84), (92, 104, 103, 91), (89, 101, 100, 88), (84, 96, 107, 95), (86, 98, 97, 85), (93, 105, 104, 92), (90, 102, 101, 89), (87, 99, 98, 86), (94, 106, 105, 93), (91, 103, 102, 90), (24, 11, 10, 25), (31, 4, 3, 32), (28, 7, 6, 29), (35, 0, 11, 24), (25, 10, 9, 26), (32, 3, 2, 33), (29, 6, 5, 30), (26, 9, 8, 27), (33, 2, 1, 34), (30, 5, 4, 31), (27, 8, 7, 28), (34, 1, 0, 35)])
_uv = me_circle_002.uv_layers.new(name='UVMap')
_uv.uv.foreach_set('vector', [0.0, 0.0, 0.0, 0.0, 0.0, 0.0, 0.0, 0.0, 0.0, 0.0, 0.0, 0.0, 0.0, 0.0, 0.0, 0.0, 0.0, 0.0, 0.0, 0.0, 0.0, 0.0, 0.0, 0.0, 0.0, 0.0, 0.0, 0.0, 0.0, 0.0, 0.0, 0.0, 0.0, 0.0, 0.0, 0.0, 0.0, 0.0, 0.0, 0.0, 0.0, 0.0, 0.0, 0.0, 0.0, 0.0, 0.0, 0.0, 0.0, 0.0, 0.0, 0.0, 0.0, 0.0, 0.0, 0.0, 0.0, 0.0, 0.0, 0.0, 0.0, 0.0, 0.0, 0.0, 0.0, 0.0, 0.0, 0.0, 0.0, 0.0, 0.0, 0.0, 0.0, 0.0, 0.0, 0.0, 0.0, 0.0, 0.0, 0.0, 0.0, 0.0, 0.0, 0.0, 0.0, 0.0, 0.0, 0.0, 0.0, 0.0, 0.0, 0.0, 0.0, 0.0, 0.0, 0.0, 0.1487, 0.1428, 0.1563, 0.3706, 0.09366, 0.3706, 0.1013, 0.1428, 0.6897, 0.141, 0.7106, 0.3683, 0.6563, 0.3706, 0.6487, 0.1428, 0.8103, 0.5874, 0.7894, 0.3602, 0.8437, 0.3578, 0.8513, 0.5856, 0.1897, 0.141, 0.2106, 0.3683, 0.1563, 0.3706, 0.1487, 0.1428, 0.3987, 0.5856, 0.4063, 0.3578, 0.4606, 0.3602, 0.4397, 0.5874, 0.3103, 0.5874, 0.2894, 0.3602, 0.3437, 0.3578, 0.3513, 0.5856, 0.6013, 0.1428, 0.5937, 0.3706, 0.5394, 0.3683, 0.5603, 0.141, 0.8987, 0.5856, 0.9063, 0.3578, 0.9606, 0.3602, 0.9397, 0.5874, 0.3513, 0.5856, 0.3437, 0.3578, 0.4063, 0.3578, 0.3987, 0.5856, 0.1013, 0.1428, 0.09366, 0.3706, 0.03938, 0.3683, 0.06035, 0.141, 0.6487, 0.1428, 0.6563, 0.3706, 0.5937, 0.3706, 0.6013, 0.1428, 0.8513, 0.5856, 0.8437, 0.3578, 0.9063, 0.3578, 0.8987, 0.5856, 0.5937, 0.3706, 0.584, 0.5523, 0.5131, 0.5492, 0.5394, 0.3683, 0.9063, 0.3578, 0.916, 0.1761, 0.9869, 0.1792, 0.9606, 0.3602, 0.3437, 0.3578, 0.334, 0.1761, 0.416, 0.1761, 0.4063, 0.3578, 0.09366, 0.3706, 0.08403, 0.5523, 0.01308, 0.5492, 0.03938, 0.3683, 0.6563, 0.3706, 0.666, 0.5523, 0.584, 0.5523, 0.5937, 0.3706, 0.8437, 0.3578, 0.834, 0.1761, 0.916, 0.1761, 0.9063, 0.3578, 0.1563, 0.3706, 0.166, 0.5523, 0.08403, 0.5523, 0.09366, 0.3706, 0.7106, 0.3683, 0.7369, 0.5492, 0.666, 0.5523, 0.6563, 0.3706, 0.7894, 0.3602, 0.7631, 0.1792, 0.834, 0.1761, 0.8437, 0.3578, 0.2106, 0.3683, 0.2369, 0.5492, 0.166, 0.5523, 0.1563, 0.3706, 0.4063, 0.3578, 0.416, 0.1761, 0.4869, 0.1792, 0.4606, 0.3602, 0.2894, 0.3602, 0.2631, 0.1792, 0.334, 0.1761, 0.3437, 0.3578, 0.2631, 0.1792, 0.25, 0.06056, 0.3292, 0.05712, 0.334, 0.1761, 0.584, 0.5523, 0.5792, 0.6713, 0.5, 0.6679, 0.5131, 0.5492, 0.916, 0.1761, 0.9208, 0.05712, 1.0, 0.06056, 0.9869, 0.1792, 0.334, 0.1761, 0.3292, 0.05712, 0.4208, 0.05712, 0.416, 0.1761, 0.08403, 0.5523, 0.07925, 0.6713, 0.0, 0.6679, 0.01308, 0.5492, 0.666, 0.5523, 0.6708, 0.6713, 0.5792, 0.6713, 0.584, 0.5523, 0.834, 0.1761, 0.8292, 0.05712, 0.9208, 0.05712, 0.916, 0.1761, 0.166, 0.5523, 0.1708, 0.6713, 0.07925, 0.6713, 0.08403, 0.5523, 0.7369, 0.5492, 0.75, 0.6679, 0.6708, 0.6713, 0.666, 0.5523, 0.7631, 0.1792, 0.75, 0.06056, 0.8292, 0.05712, 0.834, 0.1761, 0.2369, 0.5492, 0.25, 0.6679, 0.1708, 0.6713, 0.166, 0.5523, 0.416, 0.1761, 0.4208, 0.05712, 0.5, 0.06056, 0.4869, 0.1792, 0.4208, 0.05712, 0.4142, 0.0, 0.482, 0.002945, 0.5, 0.06056, 0.25, 0.06056, 0.268, 0.002945, 0.3358, 5.308e-08, 0.3292, 0.05712, 0.5792, 0.6713, 0.5858, 0.7284, 0.518, 0.7255, 0.5, 0.6679, 0.9208, 0.05712, 0.9142, 0.0, 0.982, 0.002945, 1.0, 0.06056, 0.3292, 0.05712, 0.3358, 5.308e-08, 0.4142, 0.0, 0.4208, 0.05712, 0.07925, 0.6713, 0.08584, 0.7284, 0.01801, 0.7255, 0.0, 0.6679, 0.6708, 0.6713, 0.6642, 0.7284, 0.5858, 0.7284, 0.5792, 0.6713, 0.8292, 0.05712, 0.8358, 0.0, 0.9142, 0.0, 0.9208, 0.05712, 0.1708, 0.6713, 0.1642, 0.7284, 0.08584, 0.7284, 0.07925, 0.6713, 0.75, 0.6679, 0.732, 0.7255, 0.6642, 0.7284, 0.6708, 0.6713, 0.75, 0.06056, 0.768, 0.002945, 0.8358, 0.0, 0.8292, 0.05712, 0.25, 0.6679, 0.232, 0.7255, 0.1642, 0.7284, 0.1708, 0.6713, 0.03916, 0.9636, 0.09321, 0.9134, 0.1268, 0.9314, 0.107, 1.0, 0.2923, 0.8278, 0.2185, 0.8462, 0.1991, 0.815, 0.2531, 0.7648, 0.2531, 0.9636, 0.1991, 0.9134, 0.2185, 0.8822, 0.2923, 0.9006, 0.107, 0.7284, 0.1268, 0.797, 0.09321, 0.815, 0.03916, 0.7648, 2.857e-08, 0.9006, 0.07383, 0.8822, 0.09321, 0.9134, 0.03916, 0.9636, 0.2923, 0.9006, 0.2185, 0.8822, 0.2185, 0.8462, 0.2923, 0.8278, 0.1853, 1.0, 0.1655, 0.9314, 0.1991, 0.9134, 0.2531, 0.9636, 0.1853, 0.7284, 0.1655, 0.797, 0.1268, 0.797, 0.107, 0.7284, 0.0, 0.8278, 0.07383, 0.8462, 0.07383, 0.8822, 2.857e-08, 0.9006, 0.107, 1.0, 0.1268, 0.9314, 0.1655, 0.9314, 0.1853, 1.0, 0.2531, 0.7648, 0.1991, 0.815, 0.1655, 0.797, 0.1853, 0.7284, 0.03916, 0.7648, 0.09321, 0.815, 0.07383, 0.8462, 0.0, 0.8278, 0.09321, 0.9134, 0.1462, 0.8642, 0.1462, 0.8642, 0.1268, 0.9314, 0.2185, 0.8462, 0.1462, 0.8642, 0.1462, 0.8642, 0.1991, 0.815, 0.1991, 0.9134, 0.1462, 0.8642, 0.1462, 0.8642, 0.2185, 0.8822, 0.1268, 0.797, 0.1462, 0.8642, 0.1462, 0.8642, 0.09321, 0.815, 0.07383, 0.8822, 0.1462, 0.8642, 0.1462, 0.8642, 0.09321, 0.9134, 0.2185, 0.8822, 0.1462, 0.8642, 0.1462, 0.8642, 0.2185, 0.8462, 0.1655, 0.9314, 0.1462, 0.8642, 0.1462, 0.8642, 0.1991, 0.9134, 0.1655, 0.797, 0.1462, 0.8642, 0.1462, 0.8642, 0.1268, 0.797, 0.07383, 0.8462, 0.1462, 0.8642, 0.1462, 0.8642, 0.07383, 0.8822, 0.1268, 0.9314, 0.1462, 0.8642, 0.1462, 0.8642, 0.1655, 0.9314, 0.1991, 0.815, 0.1462, 0.8642, 0.1462, 0.8642, 0.1655, 0.797, 0.09321, 0.815, 0.1462, 0.8642, 0.1462, 0.8642, 0.07383, 0.8462, 0.3513, 0.5856, 0.3513, 0.7267, 0.3103, 0.7284, 0.3103, 0.5874, 0.5603, 0.141, 0.5603, 0.0, 0.6013, 0.001779, 0.6013, 0.1428, 0.9397, 0.5874, 0.9397, 0.7284, 0.8987, 0.7267, 0.8987, 0.5856, 0.3987, 0.5856, 0.3987, 0.7267, 0.3513, 0.7267, 0.3513, 0.5856, 0.06035, 0.141, 0.06035, 0.0, 0.1013, 0.001779, 0.1013, 0.1428, 0.6013, 0.1428, 0.6013, 0.001779, 0.6487, 0.001779, 0.6487, 0.1428, 0.8987, 0.5856, 0.8987, 0.7267, 0.8513, 0.7267, 0.8513, 0.5856, 0.1013, 0.1428, 0.1013, 0.001779, 0.1487, 0.001779, 0.1487, 0.1428, 0.6487, 0.1428, 0.6487, 0.001779, 0.6897, 5.308e-08, 0.6897, 0.141, 0.8513, 0.5856, 0.8513, 0.7267, 0.8103, 0.7284, 0.8103, 0.5874, 0.1487, 0.1428, 0.1487, 0.001779, 0.1897, 0.0, 0.1897, 0.141, 0.4397, 0.5874, 0.4397, 0.7284, 0.3987, 0.7267, 0.3987, 0.5856])
me_circle_002.use_remesh_preserve_volume = False
me_circle_002.use_remesh_preserve_attributes = False
me_circle_002.use_mirror_vertex_groups = False
me_circle_002.update()
me_circle_003 = bpy.data.meshes.new('Circle.003')
me_circle_003.from_pydata([(5.98e-08, 0.9063, -0.08352), (-0.3686, 0.8279, -0.08352), (-0.6735, 0.6064, -0.08352), (-0.8619, 0.2801, -0.08352), (-0.9013, -0.09473, -0.08352), (-0.7849, -0.4531, -0.08352), (-0.5327, -0.7332, -0.08352), (-0.1884, -0.8865, -0.08352), (0.1884, -0.8865, -0.08352), (0.5327, -0.7332, -0.08352), (0.7849, -0.4531, -0.08352), (0.9013, -0.09473, -0.08352), (0.8619, 0.2801, -0.08352), (0.6735, 0.6064, -0.08352), (0.3686, 0.8279, -0.08352), (5.98e-08, 0.9063, 0.08352), (-0.3686, 0.8279, 0.08352), (-0.6735, 0.6064, 0.08352), (-0.8619, 0.2801, 0.08352), (-0.9013, -0.09473, 0.08352), (-0.7849, -0.4531, 0.08352), (-0.5327, -0.7332, 0.08352), (-0.1884, -0.8865, 0.08352), (0.1884, -0.8865, 0.08352), (0.5327, -0.7332, 0.08352), (0.7849, -0.4531, 0.08352), (0.9013, -0.09473, 0.08352), (0.8619, 0.2801, 0.08352), (0.6735, 0.6064, 0.08352), (0.3686, 0.8279, 0.08352), (6.155e-08, 1.093, -0.1007), (-0.4446, 0.9987, -0.1007), (-0.8124, 0.7315, -0.1007), (-1.04, 0.3378, -0.1007), (-1.087, -0.1143, -0.1007), (-0.9467, -0.5466, -0.1007), (-0.6425, -0.8844, -0.1007), (-0.2273, -1.069, -0.1007), (0.2273, -1.069, -0.1007), (0.6425, -0.8844, -0.1007), (0.9467, -0.5466, -0.1007), (1.087, -0.1143, -0.1007), (1.04, 0.3378, -0.1007), (0.8124, 0.7315, -0.1007), (0.4446, 0.9987, -0.1007), (6.155e-08, 1.093, 0.1007), (-0.4446, 0.9987, 0.1007), (-0.8124, 0.7315, 0.1007), (-1.04, 0.3378, 0.1007), (-1.087, -0.1143, 0.1007), (-0.9467, -0.5466, 0.1007), (-0.6425, -0.8844, 0.1007), (-0.2273, -1.069, 0.1007), (0.2273, -1.069, 0.1007), (0.6425, -0.8844, 0.1007), (0.9467, -0.5466, 0.1007), (1.087, -0.1143, 0.1007), (1.04, 0.3378, 0.1007), (0.8124, 0.7315, 0.1007), (0.4446, 0.9987, 0.1007)], [], [(13, 12, 27, 28), (6, 5, 20, 21), (14, 13, 28, 29), (7, 6, 21, 22), (0, 14, 29, 15), (8, 7, 22, 23), (1, 0, 15, 16), (9, 8, 23, 24), (2, 1, 16, 17), (10, 9, 24, 25), (3, 2, 17, 18), (11, 10, 25, 26), (4, 3, 18, 19), (12, 11, 26, 27), (5, 4, 19, 20), (43, 58, 57, 42), (36, 51, 50, 35), (44, 59, 58, 43), (37, 52, 51, 36), (30, 45, 59, 44), (38, 53, 52, 37), (31, 46, 45, 30), (39, 54, 53, 38), (32, 47, 46, 31), (40, 55, 54, 39), (33, 48, 47, 32), (41, 56, 55, 40), (34, 49, 48, 33), (42, 57, 56, 41), (35, 50, 49, 34), (18, 48, 49, 19), (6, 36, 35, 5), (19, 49, 50, 20), (7, 37, 36, 6), (20, 50, 51, 21), (8, 38, 37, 7), (21, 51, 52, 22), (9, 39, 38, 8), (22, 52, 53, 23), (10, 40, 39, 9), (23, 53, 54, 24), (11, 41, 40, 10), (24, 54, 55, 25), (12, 42, 41, 11), (25, 55, 56, 26), (13, 43, 42, 12), (26, 56, 57, 27), (14, 44, 43, 13), (1, 31, 30, 0), (27, 57, 58, 28), (0, 30, 44, 14), (2, 32, 31, 1), (28, 58, 59, 29), (15, 45, 46, 16), (3, 33, 32, 2), (29, 59, 45, 15), (16, 46, 47, 17), (4, 34, 33, 3), (17, 47, 48, 18), (5, 35, 34, 4)])
_uv = me_circle_003.uv_layers.new(name='UVMap')
_uv.uv.foreach_set('vector', [0.3408, 0.5723, 0.3408, 0.663, 0.3022, 0.663, 0.3022, 0.5723, 0.225, 0.5723, 0.225, 0.6526, 0.1864, 0.6526, 0.1864, 0.5723, 0.2636, 0.8466, 0.2636, 0.9269, 0.225, 0.9269, 0.225, 0.8466, 0.2636, 0.663, 0.2636, 0.5723, 0.3022, 0.5723, 0.3022, 0.663, 0.2636, 0.7496, 0.2636, 0.8466, 0.225, 0.8466, 0.225, 0.7496, 0.2636, 0.7621, 0.2636, 0.663, 0.3022, 0.663, 0.3022, 0.7621, 0.2636, 0.6526, 0.2636, 0.7496, 0.225, 0.7496, 0.225, 0.6526, 0.2636, 0.8528, 0.2636, 0.7621, 0.3022, 0.7621, 0.3022, 0.8528, 0.2636, 0.5723, 0.2636, 0.6526, 0.225, 0.6526, 0.225, 0.5723, 0.2636, 0.9191, 0.2636, 0.8528, 0.3022, 0.8528, 0.3022, 0.9191, 0.225, 0.8466, 0.225, 0.9269, 0.1864, 0.9269, 0.1864, 0.8466, 0.3408, 0.7621, 0.3408, 0.8528, 0.3022, 0.8528, 0.3022, 0.7621, 0.225, 0.7496, 0.225, 0.8466, 0.1864, 0.8466, 0.1864, 0.7496, 0.3408, 0.663, 0.3408, 0.7621, 0.3022, 0.7621, 0.3022, 0.663, 0.225, 0.6526, 0.225, 0.7496, 0.1864, 0.7496, 0.1864, 0.6526, 0.1398, 0.5723, 0.1864, 0.5723, 0.1864, 0.6816, 0.1398, 0.6816, 0.09318, 1.0, 0.04659, 1.0, 0.04659, 0.9032, 0.09318, 0.9032, 0.04659, 0.6691, 5.168e-09, 0.6691, 0.0, 0.5723, 0.04659, 0.5723, 0.1398, 0.6816, 0.09318, 0.6816, 0.09318, 0.5723, 0.1398, 0.5723, 0.04659, 0.7862, 6.891e-09, 0.7862, 5.168e-09, 0.6691, 0.04659, 0.6691, 0.1398, 0.8013, 0.09318, 0.8013, 0.09318, 0.6816, 0.1398, 0.6816, 0.04659, 0.9032, 2.929e-08, 0.9032, 6.891e-09, 0.7862, 0.04659, 0.7862, 0.1398, 0.9106, 0.09318, 0.9106, 0.09318, 0.8013, 0.1398, 0.8013, 0.04659, 1.0, 2.756e-08, 1.0, 2.929e-08, 0.9032, 0.04659, 0.9032, 0.1398, 0.9907, 0.09318, 0.9907, 0.09318, 0.9106, 0.1398, 0.9106, 0.09318, 0.6691, 0.04659, 0.6691, 0.04659, 0.5723, 0.09318, 0.5723, 0.1398, 0.8013, 0.1864, 0.8013, 0.1864, 0.9106, 0.1398, 0.9106, 0.09318, 0.7862, 0.04659, 0.7862, 0.04659, 0.6691, 0.09318, 0.6691, 0.1398, 0.6816, 0.1864, 0.6816, 0.1864, 0.8013, 0.1398, 0.8013, 0.09318, 0.9032, 0.04659, 0.9032, 0.04659, 0.7862, 0.09318, 0.7862, 0.688, 0.05929, 0.6747, 0.01251, 0.7792, 0.0, 0.7747, 0.04892, 0.4223, 0.4264, 0.4573, 0.4553, 0.3791, 0.5354, 0.3575, 0.4928, 0.7747, 0.04892, 0.7792, 0.0, 0.8791, 0.03697, 0.8575, 0.07958, 0.4577, 0.3358, 0.5, 0.346, 0.4573, 0.4553, 0.4223, 0.4264, 0.8575, 0.07958, 0.8791, 0.03697, 0.9573, 0.117, 0.9223, 0.1459, 0.4577, 0.2366, 0.5, 0.2263, 0.5, 0.346, 0.4577, 0.3358, 0.9223, 0.1459, 0.9573, 0.117, 1.0, 0.2263, 0.9577, 0.2366, 0.4223, 0.1459, 0.4573, 0.117, 0.5, 0.2263, 0.4577, 0.2366, 0.9577, 0.2366, 1.0, 0.2263, 1.0, 0.346, 0.9577, 0.3358, 0.3575, 0.07958, 0.3791, 0.03697, 0.4573, 0.117, 0.4223, 0.1459, 0.9577, 0.3358, 1.0, 0.346, 0.9573, 0.4553, 0.9223, 0.4264, 0.2747, 0.04892, 0.2792, 0.0, 0.3791, 0.03697, 0.3575, 0.07958, 0.9223, 0.4264, 0.9573, 0.4553, 0.8791, 0.5354, 0.8575, 0.4928, 0.188, 0.05929, 0.1747, 0.01251, 0.2792, 0.0, 0.2747, 0.04892, 0.8575, 0.4928, 0.8791, 0.5354, 0.7792, 0.5723, 0.7747, 0.5234, 0.1125, 0.1089, 0.08363, 0.07233, 0.1747, 0.01251, 0.188, 0.05929, 0.7747, 0.5234, 0.7792, 0.5723, 0.6747, 0.5598, 0.688, 0.513, 0.06133, 0.1891, 0.02185, 0.1691, 0.08363, 0.07233, 0.1125, 0.1089, 0.06133, 0.3832, 0.02185, 0.4032, 0.0, 0.2862, 0.04321, 0.2862, 0.688, 0.513, 0.6747, 0.5598, 0.5836, 0.5, 0.6125, 0.4634, 0.04321, 0.2862, 0.0, 0.2862, 0.02185, 0.1691, 0.06133, 0.1891, 0.1125, 0.4634, 0.08363, 0.5, 0.02185, 0.4032, 0.06133, 0.3832, 0.6125, 0.4634, 0.5836, 0.5, 0.5219, 0.4032, 0.5613, 0.3832, 0.5432, 0.2862, 0.5, 0.2862, 0.5219, 0.1691, 0.5613, 0.1891, 0.188, 0.513, 0.1747, 0.5598, 0.08363, 0.5, 0.1125, 0.4634, 0.5613, 0.3832, 0.5219, 0.4032, 0.5, 0.2862, 0.5432, 0.2862, 0.5613, 0.1891, 0.5219, 0.1691, 0.5836, 0.07233, 0.6125, 0.1089, 0.2747, 0.5234, 0.2792, 0.5723, 0.1747, 0.5598, 0.188, 0.513, 0.6125, 0.1089, 0.5836, 0.07233, 0.6747, 0.01251, 0.688, 0.05929, 0.3575, 0.4928, 0.3791, 0.5354, 0.2792, 0.5723, 0.2747, 0.5234])
me_circle_003.use_remesh_preserve_volume = False
me_circle_003.use_remesh_preserve_attributes = False
me_circle_003.use_mirror_vertex_groups = False
me_circle_003.update()
me_circle_001 = bpy.data.meshes.new('Circle.001')
me_circle_001.from_pydata([(1.956e-08, 0.8719, -0.2239), (-0.3547, 0.7966, -0.2239), (-0.648, 0.5834, -0.2239), (-0.8293, 0.2694, -0.2239), (-0.8672, -0.09114, -0.2239), (-0.7551, -0.436, -0.2239), (-0.5125, -0.7054, -0.2239), (-0.1813, -0.8529, -0.2239), (0.1813, -0.8529, -0.2239), (0.5125, -0.7054, -0.2239), (0.7551, -0.436, -0.2239), (0.8672, -0.09114, -0.2239), (0.8293, 0.2694, -0.2239), (0.648, 0.5834, -0.2239), (0.3547, 0.7966, -0.2239), (1.956e-08, 0.8719, 0.04516), (-0.3547, 0.7966, 0.04516), (-0.648, 0.5834, 0.04516), (-0.8293, 0.2694, 0.04516), (-0.8672, -0.09114, 0.04516), (-0.7551, -0.436, 0.04516), (-0.5125, -0.7054, 0.04516), (-0.1813, -0.8529, 0.04516), (0.1813, -0.8529, 0.04516), (0.5125, -0.7054, 0.04516), (0.7551, -0.436, 0.04516), (0.8672, -0.09114, 0.04516), (0.8293, 0.2694, 0.04516), (0.648, 0.5834, 0.04516), (0.3547, 0.7966, 0.04516), (1.956e-08, 0.7049, 0.04516), (-0.2867, 0.644, 0.04516), (-0.5239, 0.4717, 0.04516), (-0.6704, 0.2178, 0.04516), (-0.7011, -0.07369, 0.04516), (-0.6105, -0.3525, 0.04516), (-0.4144, -0.5703, 0.04516), (-0.1466, -0.6895, 0.04516), (0.1466, -0.6895, 0.04516), (0.4144, -0.5703, 0.04516), (0.6105, -0.3525, 0.04516), (0.7011, -0.07369, 0.04516), (0.6704, 0.2178, 0.04516), (0.5239, 0.4717, 0.04516), (0.2867, 0.644, 0.04516), (1.956e-08, 0.7049, 0.2044), (-0.2867, 0.644, 0.2044), (-0.5239, 0.4717, 0.2044), (-0.6704, 0.2178, 0.2044), (-0.7011, -0.07369, 0.2044), (-0.6105, -0.3525, 0.2044), (-0.4144, -0.5703, 0.2044), (-0.1466, -0.6895, 0.2044), (0.1466, -0.6895, 0.2044), (0.4144, -0.5703, 0.2044), (0.6105, -0.3525, 0.2044), (0.7011, -0.07369, 0.2044), (0.6704, 0.2178, 0.2044), (0.5239, 0.4717, 0.2044), (0.2867, 0.644, 0.2044), (1.918e-08, 0.5898, 0.2044), (-0.2399, 0.5388, 0.2044), (-0.4383, 0.3947, 0.2044), (-0.5609, 0.1823, 0.2044), (-0.5866, -0.06165, 0.2044), (-0.5108, -0.2949, 0.2044), (-0.3467, -0.4772, 0.2044), (-0.1226, -0.5769, 0.2044), (0.1226, -0.5769, 0.2044), (0.3467, -0.4772, 0.2044), (0.5108, -0.2949, 0.2044), (0.5866, -0.06165, 0.2044), (0.5609, 0.1823, 0.2044), (0.4383, 0.3947, 0.2044), (0.2399, 0.5388, 0.2044), (1.212e-08, 0.4345, 0.2044), (-0.1767, 0.3969, 0.2044), (-0.3229, 0.2907, 0.2044), (-0.4132, 0.1343, 0.2044), (-0.4321, -0.04542, 0.2044), (-0.3763, -0.2173, 0.2044), (-0.2554, -0.3515, 0.2044), (-0.09034, -0.425, 0.2044), (0.09034, -0.425, 0.2044), (0.2554, -0.3515, 0.2044), (0.3763, -0.2173, 0.2044), (0.4321, -0.04542, 0.2044), (0.4132, 0.1343, 0.2044), (0.3229, 0.2907, 0.2044), (0.1767, 0.3969, 0.2044), (1.212e-08, 0.4345, -0.02109), (-0.1767, 0.3969, -0.02109), (-0.3229, 0.2907, -0.02109), (-0.4132, 0.1343, -0.02109), (-0.4321, -0.04542, -0.02109), (-0.3763, -0.2173, -0.02109), (-0.2554, -0.3515, -0.02109), (-0.09034, -0.425, -0.02109), (0.09034, -0.425, -0.02109), (0.2554, -0.3515, -0.02109), (0.3763, -0.2173, -0.02109), (0.4321, -0.04542, -0.02109), (0.4132, 0.1343, -0.02109), (0.3229, 0.2907, -0.02109), (0.1767, 0.3969, -0.02109), (3.22e-08, 0.6248, -0.2239), (-0.2541, 0.5708, -0.2239), (-0.4643, 0.4181, -0.2239), (-0.5942, 0.1931, -0.2239), (-0.6214, -0.06531, -0.2239), (-0.5411, -0.3124, -0.2239), (-0.3673, -0.5055, -0.2239), (-0.1299, -0.6112, -0.2239), (0.1299, -0.6112, -0.2239), (0.3673, -0.5055, -0.2239), (0.5411, -0.3124, -0.2239), (0.6214, -0.06531, -0.2239), (0.5942, 0.1931, -0.2239), (0.4643, 0.4181, -0.2239), (0.2541, 0.5708, -0.2239), (6.47e-09, 0.3353, 0.02075), (-0.1364, 0.3063, 0.02075), (-0.2492, 0.2244, 0.02075), (-0.3189, 0.1036, 0.02075), (-0.3335, -0.03505, 0.02075), (-0.2904, -0.1676, 0.02075), (-0.1971, -0.2713, 0.02075), (-0.06971, -0.328, 0.02075), (0.06971, -0.328, 0.02075), (0.1971, -0.2713, 0.02075), (0.2904, -0.1676, 0.02075), (0.3335, -0.03505, 0.02075), (0.3189, 0.1036, 0.02075), (0.2492, 0.2244, 0.02075), (0.1364, 0.3063, 0.02075), (-1.821e-09, 0.1971, 0.04283), (-0.08016, 0.18, 0.04283), (-0.1465, 0.1319, 0.04283), (-0.1874, 0.0609, 0.04283), (-0.196, -0.0206, 0.04283), (-0.1707, -0.09854, 0.04283), (-0.1158, -0.1594, 0.04283), (-0.04097, -0.1928, 0.04283), (0.04097, -0.1928, 0.04283), (0.1158, -0.1594, 0.04283), (0.1707, -0.09854, 0.04283), (0.196, -0.0206, 0.04283), (0.1874, 0.0609, 0.04283), (0.1465, 0.1319, 0.04283), (0.08016, 0.18, 0.04283)], [], [(13, 28, 27, 12), (6, 21, 20, 5), (14, 29, 28, 13), (7, 22, 21, 6), (0, 15, 29, 14), (8, 23, 22, 7), (1, 16, 15, 0), (9, 24, 23, 8), (2, 17, 16, 1), (10, 25, 24, 9), (3, 18, 17, 2), (11, 26, 25, 10), (4, 19, 18, 3), (12, 27, 26, 11), (5, 20, 19, 4), (28, 43, 42, 27), (21, 36, 35, 20), (29, 44, 43, 28), (22, 37, 36, 21), (15, 30, 44, 29), (23, 38, 37, 22), (16, 31, 30, 15), (24, 39, 38, 23), (17, 32, 31, 16), (25, 40, 39, 24), (18, 33, 32, 17), (26, 41, 40, 25), (19, 34, 33, 18), (27, 42, 41, 26), (20, 35, 34, 19), (35, 50, 49, 34), (43, 58, 57, 42), (36, 51, 50, 35), (44, 59, 58, 43), (37, 52, 51, 36), (30, 45, 59, 44), (38, 53, 52, 37), (31, 46, 45, 30), (39, 54, 53, 38), (32, 47, 46, 31), (40, 55, 54, 39), (33, 48, 47, 32), (41, 56, 55, 40), (34, 49, 48, 33), (42, 57, 56, 41), (57, 72, 71, 56), (50, 65, 64, 49), (58, 73, 72, 57), (51, 66, 65, 50), (59, 74, 73, 58), (52, 67, 66, 51), (45, 60, 74, 59), (53, 68, 67, 52), (46, 61, 60, 45), (54, 69, 68, 53), (47, 62, 61, 46), (55, 70, 69, 54), (48, 63, 62, 47), (56, 71, 70, 55), (49, 64, 63, 48), (67, 82, 81, 66), (66, 81, 80, 65), (65, 80, 79, 64), (64, 79, 78, 63), (63, 78, 77, 62), (62, 77, 76, 61), (60, 75, 89, 74), (61, 76, 75, 60), (74, 89, 88, 73), (73, 88, 87, 72), (72, 87, 86, 71), (71, 86, 85, 70), (70, 85, 84, 69), (69, 84, 83, 68), (68, 83, 82, 67), (75, 90, 104, 89), (83, 98, 97, 82), (76, 91, 90, 75), (84, 99, 98, 83), (77, 92, 91, 76), (85, 100, 99, 84), (78, 93, 92, 77), (86, 101, 100, 85), (79, 94, 93, 78), (87, 102, 101, 86), (80, 95, 94, 79), (88, 103, 102, 87), (81, 96, 95, 80), (89, 104, 103, 88), (82, 97, 96, 81), (14, 119, 105, 0), (7, 112, 113, 8), (0, 105, 106, 1), (8, 113, 114, 9), (1, 106, 107, 2), (9, 114, 115, 10), (2, 107, 108, 3), (10, 115, 116, 11), (3, 108, 109, 4), (11, 116, 117, 12), (4, 109, 110, 5), (12, 117, 118, 13), (5, 110, 111, 6), (13, 118, 119, 14), (6, 111, 112, 7), (103, 133, 132, 102), (96, 126, 125, 95), (104, 134, 133, 103), (97, 127, 126, 96), (90, 120, 134, 104), (98, 128, 127, 97), (91, 121, 120, 90), (99, 129, 128, 98), (92, 122, 121, 91), (100, 130, 129, 99), (93, 123, 122, 92), (101, 131, 130, 100), (94, 124, 123, 93), (102, 132, 131, 101), (95, 125, 124, 94), (125, 140, 139, 124), (133, 148, 147, 132), (126, 141, 140, 125), (134, 149, 148, 133), (127, 142, 141, 126), (120, 135, 149, 134), (128, 143, 142, 127), (121, 136, 135, 120), (129, 144, 143, 128), (122, 137, 136, 121), (130, 145, 144, 129), (123, 138, 137, 122), (131, 146, 145, 130), (124, 139, 138, 123), (132, 147, 146, 131), (136, 137, 138, 139, 140, 141, 142, 143, 144, 145, 146, 147, 148, 149, 135)])
_uv = me_circle_001.uv_layers.new(name='UVMap')
_uv.uv.foreach_set('vector', [0.7737, 0.5596, 0.6991, 0.5596, 0.6991, 0.4786, 0.7737, 0.4786, 0.6991, 0.637, 0.6246, 0.637, 0.6246, 0.5456, 0.6991, 0.5456, 0.7737, 0.6575, 0.6991, 0.6575, 0.6991, 0.5596, 0.7737, 0.5596, 0.6991, 0.7371, 0.6246, 0.7371, 0.6246, 0.637, 0.6991, 0.637, 0.7737, 0.7554, 0.6991, 0.7554, 0.6991, 0.6575, 0.7737, 0.6575, 0.6991, 0.8285, 0.6246, 0.8285, 0.6246, 0.7371, 0.6991, 0.7371, 0.7737, 0.8363, 0.6991, 0.8363, 0.6991, 0.7554, 0.7737, 0.7554, 0.6991, 0.8954, 0.6246, 0.8954, 0.6246, 0.8285, 0.6991, 0.8285, 0.8483, 0.5701, 0.7737, 0.5701, 0.7737, 0.4786, 0.8483, 0.4786, 0.9228, 0.5701, 0.8483, 0.5701, 0.8483, 0.4786, 0.9228, 0.4786, 0.8483, 0.6701, 0.7737, 0.6701, 0.7737, 0.5701, 0.8483, 0.5701, 0.9228, 0.6701, 0.8483, 0.6701, 0.8483, 0.5701, 0.9228, 0.5701, 0.8483, 0.7615, 0.7737, 0.7615, 0.7737, 0.6701, 0.8483, 0.6701, 0.9228, 0.7615, 0.8483, 0.7615, 0.8483, 0.6701, 0.9228, 0.6701, 0.6991, 0.5456, 0.6246, 0.5456, 0.6246, 0.4786, 0.6991, 0.4786, 0.4779, 0.2894, 0.4327, 0.2798, 0.4327, 0.1989, 0.4779, 0.1893, 0.02089, 0.1414, 0.06317, 0.1602, 0.04628, 0.2393, 0.0, 0.2393, 0.4371, 0.3808, 0.3996, 0.3537, 0.4327, 0.2798, 0.4779, 0.2894, 0.07994, 0.06049, 0.1109, 0.09474, 0.06317, 0.1602, 0.02089, 0.1414, 0.3624, 0.4477, 0.3393, 0.4078, 0.3996, 0.3537, 0.4371, 0.3808, 0.1669, 0.01046, 0.1813, 0.0543, 0.1109, 0.09474, 0.07994, 0.06049, 0.2669, 0.4786, 0.262, 0.4328, 0.3393, 0.4078, 0.3624, 0.4477, 0.2669, 0.0, 0.262, 0.04584, 0.1813, 0.0543, 0.1669, 0.01046, 0.1669, 0.4682, 0.1813, 0.4243, 0.262, 0.4328, 0.2669, 0.4786, 0.3624, 0.03092, 0.3393, 0.07084, 0.262, 0.04584, 0.2669, 0.0, 0.07994, 0.4182, 0.1109, 0.3839, 0.1813, 0.4243, 0.1669, 0.4682, 0.4371, 0.09788, 0.3996, 0.125, 0.3393, 0.07084, 0.3624, 0.03092, 0.02089, 0.3372, 0.06317, 0.3185, 0.1109, 0.3839, 0.07994, 0.4182, 0.4779, 0.1893, 0.4327, 0.1989, 0.3996, 0.125, 0.4371, 0.09788, 0.0, 0.2393, 0.04628, 0.2393, 0.06317, 0.3185, 0.02089, 0.3372, 0.9559, 0.0, 1.0, 0.0, 1.0, 0.05413, 0.9559, 0.05413, 0.9228, 0.7024, 0.9669, 0.7024, 0.9669, 0.7678, 0.9228, 0.7678, 0.8178, 0.8354, 0.7737, 0.8354, 0.7737, 0.7615, 0.8178, 0.7615, 0.9228, 0.6232, 0.9669, 0.6232, 0.9669, 0.7024, 0.9228, 0.7024, 0.8178, 0.9163, 0.7737, 0.9163, 0.7737, 0.8354, 0.8178, 0.8354, 0.9228, 0.5441, 0.9669, 0.5441, 0.9669, 0.6232, 0.9228, 0.6232, 0.8178, 0.9902, 0.7737, 0.9902, 0.7737, 0.9163, 0.8178, 0.9163, 0.9228, 0.4786, 0.9669, 0.4786, 0.9669, 0.5441, 0.9228, 0.5441, 0.3864, 0.9459, 0.4305, 0.9459, 0.4305, 1.0, 0.3864, 1.0, 0.9559, 0.2089, 1.0, 0.2089, 1.0, 0.2828, 0.9559, 0.2828, 0.3864, 0.872, 0.4305, 0.872, 0.4305, 0.9459, 0.3864, 0.9459, 0.9559, 0.128, 1.0, 0.128, 1.0, 0.2089, 0.9559, 0.2089, 0.3864, 0.7911, 0.4305, 0.7911, 0.4305, 0.872, 0.3864, 0.872, 0.9559, 0.05413, 1.0, 0.05413, 1.0, 0.128, 0.9559, 0.128, 0.3864, 0.7172, 0.4305, 0.7172, 0.4305, 0.7911, 0.3864, 0.7911, 0.293, 0.8406, 0.277, 0.8131, 0.3276, 0.7678, 0.3534, 0.7865, 0.135, 0.4871, 0.1448, 0.5173, 0.08598, 0.5512, 0.06463, 0.5276, 0.2158, 0.8656, 0.2124, 0.834, 0.277, 0.8131, 0.293, 0.8406, 0.2158, 0.4786, 0.2124, 0.5102, 0.1448, 0.5173, 0.135, 0.4871, 0.135, 0.8572, 0.1448, 0.8269, 0.2124, 0.834, 0.2158, 0.8656, 0.293, 0.5036, 0.277, 0.5312, 0.2124, 0.5102, 0.2158, 0.4786, 0.06463, 0.8167, 0.08598, 0.7931, 0.1448, 0.8269, 0.135, 0.8572, 0.3534, 0.5578, 0.3276, 0.5765, 0.277, 0.5312, 0.293, 0.5036, 0.01689, 0.7513, 0.04603, 0.7383, 0.08598, 0.7931, 0.06463, 0.8167, 0.3864, 0.6317, 0.3552, 0.6383, 0.3276, 0.5765, 0.3534, 0.5578, 0.0, 0.6721, 0.0319, 0.6721, 0.04603, 0.7383, 0.01689, 0.7513, 0.3864, 0.7126, 0.3552, 0.706, 0.3552, 0.6383, 0.3864, 0.6317, 0.01689, 0.593, 0.04603, 0.6059, 0.0319, 0.6721, 0.0, 0.6721, 0.3534, 0.7865, 0.3276, 0.7678, 0.3552, 0.706, 0.3864, 0.7126, 0.06463, 0.5276, 0.08598, 0.5512, 0.04603, 0.6059, 0.01689, 0.593, 0.277, 0.5312, 0.2555, 0.5683, 0.2079, 0.5529, 0.2124, 0.5102, 0.2124, 0.5102, 0.2079, 0.5529, 0.1581, 0.5581, 0.1448, 0.5173, 0.1448, 0.5173, 0.1581, 0.5581, 0.1148, 0.583, 0.08598, 0.5512, 0.08598, 0.5512, 0.1148, 0.583, 0.08534, 0.6234, 0.04603, 0.6059, 0.04603, 0.6059, 0.08534, 0.6234, 0.07493, 0.6721, 0.0319, 0.6721, 0.0319, 0.6721, 0.07493, 0.6721, 0.08534, 0.7209, 0.04603, 0.7383, 0.08598, 0.7931, 0.1148, 0.7612, 0.1581, 0.7862, 0.1448, 0.8269, 0.04603, 0.7383, 0.08534, 0.7209, 0.1148, 0.7612, 0.08598, 0.7931, 0.1448, 0.8269, 0.1581, 0.7862, 0.2079, 0.7914, 0.2124, 0.834, 0.2124, 0.834, 0.2079, 0.7914, 0.2555, 0.776, 0.277, 0.8131, 0.277, 0.8131, 0.2555, 0.776, 0.2927, 0.7426, 0.3276, 0.7678, 0.3276, 0.7678, 0.2927, 0.7426, 0.3131, 0.6971, 0.3552, 0.706, 0.3552, 0.706, 0.3131, 0.6971, 0.3131, 0.6472, 0.3552, 0.6383, 0.3552, 0.6383, 0.3131, 0.6472, 0.2927, 0.6016, 0.3276, 0.5765, 0.3276, 0.5765, 0.2927, 0.6016, 0.2555, 0.5683, 0.277, 0.5312, 0.493, 0.8551, 0.4305, 0.8551, 0.4305, 0.8063, 0.493, 0.8063, 0.8178, 0.7615, 0.8803, 0.7615, 0.8803, 0.8071, 0.8178, 0.8071, 0.493, 0.8954, 0.4305, 0.8954, 0.4305, 0.8551, 0.493, 0.8551, 0.5554, 0.7575, 0.493, 0.7575, 0.493, 0.7172, 0.5554, 0.7172, 0.6179, 0.7575, 0.5554, 0.7575, 0.5554, 0.7172, 0.6179, 0.7172, 0.5554, 0.8063, 0.493, 0.8063, 0.493, 0.7575, 0.5554, 0.7575, 0.6179, 0.8063, 0.5554, 0.8063, 0.5554, 0.7575, 0.6179, 0.7575, 0.5554, 0.8551, 0.493, 0.8551, 0.493, 0.8063, 0.5554, 0.8063, 0.6179, 0.8551, 0.5554, 0.8551, 0.5554, 0.8063, 0.6179, 0.8063, 0.5554, 0.8954, 0.493, 0.8954, 0.493, 0.8551, 0.5554, 0.8551, 0.6179, 0.8954, 0.5554, 0.8954, 0.5554, 0.8551, 0.6179, 0.8551, 0.493, 0.7575, 0.4305, 0.7575, 0.4305, 0.7172, 0.493, 0.7172, 0.8178, 0.857, 0.8803, 0.857, 0.8803, 0.9025, 0.8178, 0.9025, 0.493, 0.8063, 0.4305, 0.8063, 0.4305, 0.7575, 0.493, 0.7575, 0.8178, 0.8071, 0.8803, 0.8071, 0.8803, 0.857, 0.8178, 0.857, 0.915, 0.09788, 0.8596, 0.138, 0.8061, 0.08998, 0.8404, 0.03092, 0.5579, 0.4182, 0.6037, 0.3675, 0.6661, 0.4033, 0.6449, 0.4682, 0.8404, 0.03092, 0.8061, 0.08998, 0.7377, 0.06783, 0.7448, 0.0, 0.6449, 0.4682, 0.6661, 0.4033, 0.7377, 0.4108, 0.7448, 0.4786, 0.7448, 0.0, 0.7377, 0.06783, 0.6661, 0.07532, 0.6449, 0.01046, 0.7448, 0.4786, 0.7377, 0.4108, 0.8061, 0.3887, 0.8404, 0.4477, 0.6449, 0.01046, 0.6661, 0.07532, 0.6037, 0.1112, 0.5579, 0.06049, 0.8404, 0.4477, 0.8061, 0.3887, 0.8596, 0.3407, 0.915, 0.3808, 0.5579, 0.06049, 0.6037, 0.1112, 0.5614, 0.1692, 0.4988, 0.1414, 0.915, 0.3808, 0.8596, 0.3407, 0.8889, 0.2752, 0.9559, 0.2894, 0.4988, 0.1414, 0.5614, 0.1692, 0.5464, 0.2393, 0.4779, 0.2393, 0.9559, 0.2894, 0.8889, 0.2752, 0.8889, 0.2035, 0.9559, 0.1893, 0.4779, 0.2393, 0.5464, 0.2393, 0.5614, 0.3095, 0.4988, 0.3372, 0.9559, 0.1893, 0.8889, 0.2035, 0.8596, 0.138, 0.915, 0.09788, 0.4988, 0.3372, 0.5614, 0.3095, 0.6037, 0.3675, 0.5579, 0.4182, 0.3968, 0.5491, 0.4219, 0.5603, 0.4139, 0.5979, 0.3864, 0.5979, 0.6042, 0.6684, 0.582, 0.6523, 0.5977, 0.6171, 0.6246, 0.6228, 0.4262, 0.5088, 0.4446, 0.5291, 0.4219, 0.5603, 0.3968, 0.5491, 0.567, 0.7018, 0.5533, 0.678, 0.582, 0.6523, 0.6042, 0.6684, 0.4696, 0.4839, 0.4781, 0.5099, 0.4446, 0.5291, 0.4262, 0.5088, 0.5194, 0.7172, 0.5165, 0.6899, 0.5533, 0.678, 0.567, 0.7018, 0.5194, 0.4786, 0.5165, 0.5059, 0.4781, 0.5099, 0.4696, 0.4839, 0.4696, 0.712, 0.4781, 0.6859, 0.5165, 0.6899, 0.5194, 0.7172, 0.567, 0.4941, 0.5533, 0.5178, 0.5165, 0.5059, 0.5194, 0.4786, 0.4262, 0.687, 0.4446, 0.6667, 0.4781, 0.6859, 0.4696, 0.712, 0.6042, 0.5274, 0.582, 0.5435, 0.5533, 0.5178, 0.567, 0.4941, 0.3968, 0.6467, 0.4219, 0.6355, 0.4446, 0.6667, 0.4262, 0.687, 0.6246, 0.573, 0.5977, 0.5787, 0.582, 0.5435, 0.6042, 0.5274, 0.3864, 0.5979, 0.4139, 0.5979, 0.4219, 0.6355, 0.3968, 0.6467, 0.6246, 0.6228, 0.5977, 0.6171, 0.5977, 0.5787, 0.6246, 0.573, 0.5977, 0.6171, 0.5602, 0.6092, 0.5602, 0.5866, 0.5977, 0.5787, 0.4219, 0.5603, 0.4569, 0.5758, 0.4522, 0.5979, 0.4139, 0.5979, 0.582, 0.6523, 0.551, 0.6299, 0.5602, 0.6092, 0.5977, 0.6171, 0.4446, 0.5291, 0.4703, 0.5575, 0.4569, 0.5758, 0.4219, 0.5603, 0.5533, 0.678, 0.5341, 0.645, 0.551, 0.6299, 0.582, 0.6523, 0.4781, 0.5099, 0.4899, 0.5462, 0.4703, 0.5575, 0.4446, 0.5291, 0.5165, 0.6899, 0.5125, 0.652, 0.5341, 0.645, 0.5533, 0.678, 0.5165, 0.5059, 0.5125, 0.5438, 0.4899, 0.5462, 0.4781, 0.5099, 0.4781, 0.6859, 0.4899, 0.6496, 0.5125, 0.652, 0.5165, 0.6899, 0.5533, 0.5178, 0.5341, 0.5508, 0.5125, 0.5438, 0.5165, 0.5059, 0.4446, 0.6667, 0.4703, 0.6383, 0.4899, 0.6496, 0.4781, 0.6859, 0.582, 0.5435, 0.551, 0.5659, 0.5341, 0.5508, 0.5533, 0.5178, 0.4219, 0.6355, 0.4569, 0.62, 0.4703, 0.6383, 0.4446, 0.6667, 0.5977, 0.5787, 0.5602, 0.5866, 0.551, 0.5659, 0.582, 0.5435, 0.4139, 0.5979, 0.4522, 0.5979, 0.4569, 0.62, 0.4219, 0.6355, 0.5125, 0.5438, 0.5341, 0.5508, 0.551, 0.5659, 0.5602, 0.5866, 0.5602, 0.6092, 0.551, 0.6299, 0.5341, 0.645, 0.5125, 0.652, 0.4899, 0.6496, 0.4703, 0.6383, 0.4569, 0.62, 0.4522, 0.5979, 0.4569, 0.5758, 0.4703, 0.5575, 0.4899, 0.5462])
me_circle_001.use_remesh_preserve_volume = False
me_circle_001.use_remesh_preserve_attributes = False
me_circle_001.use_mirror_vertex_groups = False
me_circle_001.update()
me_circle = bpy.data.meshes.new('Circle')
me_circle.from_pydata([(0.09538, 0.1652, -1.189), (0.1652, 0.09538, -1.189), (0.1908, -1.029e-07, -1.189), (0.1652, -0.09538, -1.189), (0.09538, -0.1652, -1.189), (-4.927e-08, -0.1908, -1.189), (-0.09538, -0.1652, -1.189), (-0.1652, -0.09538, -1.189), (-0.1908, 1.63e-08, -1.189), (-0.1652, 0.09538, -1.189), (-0.09538, 0.1652, -1.189), (2.803e-08, 0.1908, -1.189), (4.745e-09, 1.63e-08, 0.547), (8.47e-09, 1.63e-08, 0.547), (8.47e-09, 1.63e-08, 0.547), (8.47e-09, 1.63e-08, 0.547), (8.47e-09, 1.63e-08, 0.547), (8.47e-09, 1.63e-08, 0.547), (4.745e-09, 1.63e-08, 0.547), (8.47e-09, 1.63e-08, 0.547), (8.47e-09, 1.63e-08, 0.547), (8.47e-09, 1.63e-08, 0.547), (8.47e-09, 1.63e-08, 0.547), (8.47e-09, 1.63e-08, 0.547), (2.803e-08, 0.1908, -0.8716), (-0.09538, 0.1652, -0.8716), (-0.1652, 0.09538, -0.8716), (-0.1908, 1.63e-08, -0.8716), (-0.1652, -0.09538, -0.8716), (-0.09538, -0.1652, -0.8716), (-4.927e-08, -0.1908, -0.8716), (0.09538, -0.1652, -0.8716), (0.1652, -0.09538, -0.8716), (0.1908, -1.029e-07, -0.8716), (0.1652, 0.09538, -0.8716), (0.09538, 0.1652, -0.8716), (3.362e-08, 0.2526, -0.3633), (-0.1263, 0.2188, -0.3633), (-0.2188, 0.1263, -0.3633), (-0.2526, 1.63e-08, -0.3633), (-0.2188, -0.1263, -0.3633), (-0.1263, -0.2188, -0.3633), (-6.79e-08, -0.2526, -0.3633), (0.1263, -0.2188, -0.3633), (0.2188, -0.1263, -0.3633), (0.2526, -1.029e-07, -0.3633), (0.2188, 0.1263, -0.3633), (0.1263, 0.2188, -0.3633), (4.107e-08, 0.3302, 0.04008), (-0.1651, 0.286, 0.04008), (-0.286, 0.1651, 0.04008), (-0.3302, 1.63e-08, 0.04008), (-0.286, -0.1651, 0.04008), (-0.1651, -0.286, 0.04008), (-9.118e-08, -0.3302, 0.04008), (0.1651, -0.286, 0.04008), (0.286, -0.1651, 0.04008), (0.3302, -1.029e-07, 0.04008), (0.286, 0.1651, 0.04008), (0.1651, 0.286, 0.04008), (4.479e-08, 0.3688, 0.3052), (-0.1844, 0.3194, 0.3052), (-0.3194, 0.1844, 0.3052), (-0.3688, 1.63e-08, 0.3052), (-0.3194, -0.1844, 0.3052), (-0.1844, -0.3194, 0.3052), (-1.033e-07, -0.3688, 0.3052), (0.1844, -0.3194, 0.3052), (0.3194, -0.1844, 0.3052), (0.3688, -1.029e-07, 0.3052), (0.3194, 0.1844, 0.3052), (0.1844, 0.3194, 0.3052), (3.92e-08, 0.3157, 0.438), (-0.1578, 0.2734, 0.438), (-0.2734, 0.1578, 0.438), (-0.3157, 1.63e-08, 0.438), (-0.2734, -0.1578, 0.438), (-0.1578, -0.2734, 0.438), (-8.746e-08, -0.3157, 0.438), (0.1578, -0.2734, 0.438), (0.2734, -0.1578, 0.438), (0.3157, -1.029e-07, 0.438), (0.2734, 0.1578, 0.438), (0.1578, 0.2734, 0.438), (2.058e-08, 0.1562, 0.547), (-0.0781, 0.1353, 0.547), (-0.1353, 0.0781, 0.547), (-0.1562, 1.63e-08, 0.547), (-0.1353, -0.0781, 0.547), (-0.0781, -0.1353, 0.547), (-4.182e-08, -0.1562, 0.547), (0.0781, -0.1353, 0.547), (0.1353, -0.0781, 0.547), (0.1562, -1.029e-07, 0.547), (0.1353, 0.0781, 0.547), (0.0781, 0.1353, 0.547), (4.745e-09, 1.63e-08, 0.547), (8.47e-09, 1.63e-08, 0.547), (8.47e-09, 1.63e-08, 0.547), (8.47e-09, 1.63e-08, 0.547), (8.47e-09, 1.63e-08, 0.547), (8.47e-09, 1.63e-08, 0.547), (4.745e-09, 1.63e-08, 0.547), (8.47e-09, 1.63e-08, 0.547), (8.47e-09, 1.63e-08, 0.547), (8.47e-09, 1.63e-08, 0.547), (8.47e-09, 1.63e-08, 0.547), (8.47e-09, 1.63e-08, 0.547)], [], [(17, 101, 102, 18), (16, 100, 101, 17), (15, 99, 100, 16), (14, 98, 99, 15), (13, 97, 98, 14), (12, 96, 97, 13), (23, 107, 96, 12), (22, 106, 107, 23), (21, 105, 106, 22), (20, 104, 105, 21), (19, 103, 104, 20), (18, 102, 103, 19), (27, 39, 38, 26), (34, 46, 45, 33), (31, 43, 42, 30), (28, 40, 39, 27), (35, 47, 46, 34), (25, 37, 36, 24), (32, 44, 43, 31), (29, 41, 40, 28), (24, 36, 47, 35), (26, 38, 37, 25), (33, 45, 44, 32), (30, 42, 41, 29), (44, 56, 55, 43), (41, 53, 52, 40), (36, 48, 59, 47), (38, 50, 49, 37), (45, 57, 56, 44), (42, 54, 53, 41), (39, 51, 50, 38), (46, 58, 57, 45), (43, 55, 54, 42), (40, 52, 51, 39), (47, 59, 58, 46), (37, 49, 48, 36), (49, 61, 60, 48), (56, 68, 67, 55), (53, 65, 64, 52), (48, 60, 71, 59), (50, 62, 61, 49), (57, 69, 68, 56), (54, 66, 65, 53), (51, 63, 62, 50), (58, 70, 69, 57), (55, 67, 66, 54), (52, 64, 63, 51), (59, 71, 70, 58), (71, 83, 82, 70), (61, 73, 72, 60), (68, 80, 79, 67), (65, 77, 76, 64), (60, 72, 83, 71), (62, 74, 73, 61), (69, 81, 80, 68), (66, 78, 77, 65), (63, 75, 74, 62), (70, 82, 81, 69), (67, 79, 78, 66), (64, 76, 75, 63), (76, 88, 87, 75), (83, 95, 94, 82), (73, 85, 84, 72), (80, 92, 91, 79), (77, 89, 88, 76), (72, 84, 95, 83), (74, 86, 85, 73), (81, 93, 92, 80), (78, 90, 89, 77), (75, 87, 86, 74), (82, 94, 93, 81), (79, 91, 90, 78), (88, 100, 99, 87), (95, 107, 106, 94), (85, 97, 96, 84), (92, 104, 103, 91), (89, 101, 100, 88), (84, 96, 107, 95), (86, 98, 97, 85), (93, 105, 104, 92), (90, 102, 101, 89), (87, 99, 98, 86), (94, 106, 105, 93), (91, 103, 102, 90), (24, 11, 10, 25), (31, 4, 3, 32), (28, 7, 6, 29), (35, 0, 11, 24), (25, 10, 9, 26), (32, 3, 2, 33), (29, 6, 5, 30), (26, 9, 8, 27), (33, 2, 1, 34), (30, 5, 4, 31), (27, 8, 7, 28), (34, 1, 0, 35)])
_uv = me_circle.uv_layers.new(name='UVMap')
_uv.uv.foreach_set('vector', [0.0, 0.0, 0.0, 0.0, 0.0, 0.0, 0.0, 0.0, 0.0, 0.0, 0.0, 0.0, 0.0, 0.0, 0.0, 0.0, 0.0, 0.0, 0.0, 0.0, 0.0, 0.0, 0.0, 0.0, 0.0, 0.0, 0.0, 0.0, 0.0, 0.0, 0.0, 0.0, 0.0, 0.0, 0.0, 0.0, 0.0, 0.0, 0.0, 0.0, 0.0, 0.0, 0.0, 0.0, 0.0, 0.0, 0.0, 0.0, 0.0, 0.0, 0.0, 0.0, 0.0, 0.0, 0.0, 0.0, 0.0, 0.0, 0.0, 0.0, 0.0, 0.0, 0.0, 0.0, 0.0, 0.0, 0.0, 0.0, 0.0, 0.0, 0.0, 0.0, 0.0, 0.0, 0.0, 0.0, 0.0, 0.0, 0.0, 0.0, 0.0, 0.0, 0.0, 0.0, 0.0, 0.0, 0.0, 0.0, 0.0, 0.0, 0.0, 0.0, 0.0, 0.0, 0.0, 0.0, 0.1487, 0.1428, 0.1563, 0.3706, 0.09366, 0.3706, 0.1013, 0.1428, 0.6897, 0.141, 0.7106, 0.3683, 0.6563, 0.3706, 0.6487, 0.1428, 0.8103, 0.5874, 0.7894, 0.3602, 0.8437, 0.3578, 0.8513, 0.5856, 0.1897, 0.141, 0.2106, 0.3683, 0.1563, 0.3706, 0.1487, 0.1428, 0.3987, 0.5856, 0.4063, 0.3578, 0.4606, 0.3602, 0.4397, 0.5874, 0.3103, 0.5874, 0.2894, 0.3602, 0.3437, 0.3578, 0.3513, 0.5856, 0.6013, 0.1428, 0.5937, 0.3706, 0.5394, 0.3683, 0.5603, 0.141, 0.8987, 0.5856, 0.9063, 0.3578, 0.9606, 0.3602, 0.9397, 0.5874, 0.3513, 0.5856, 0.3437, 0.3578, 0.4063, 0.3578, 0.3987, 0.5856, 0.1013, 0.1428, 0.09366, 0.3706, 0.03938, 0.3683, 0.06035, 0.141, 0.6487, 0.1428, 0.6563, 0.3706, 0.5937, 0.3706, 0.6013, 0.1428, 0.8513, 0.5856, 0.8437, 0.3578, 0.9063, 0.3578, 0.8987, 0.5856, 0.5937, 0.3706, 0.584, 0.5523, 0.5131, 0.5492, 0.5394, 0.3683, 0.9063, 0.3578, 0.916, 0.1761, 0.9869, 0.1792, 0.9606, 0.3602, 0.3437, 0.3578, 0.334, 0.1761, 0.416, 0.1761, 0.4063, 0.3578, 0.09366, 0.3706, 0.08403, 0.5523, 0.01308, 0.5492, 0.03938, 0.3683, 0.6563, 0.3706, 0.666, 0.5523, 0.584, 0.5523, 0.5937, 0.3706, 0.8437, 0.3578, 0.834, 0.1761, 0.916, 0.1761, 0.9063, 0.3578, 0.1563, 0.3706, 0.166, 0.5523, 0.08403, 0.5523, 0.09366, 0.3706, 0.7106, 0.3683, 0.7369, 0.5492, 0.666, 0.5523, 0.6563, 0.3706, 0.7894, 0.3602, 0.7631, 0.1792, 0.834, 0.1761, 0.8437, 0.3578, 0.2106, 0.3683, 0.2369, 0.5492, 0.166, 0.5523, 0.1563, 0.3706, 0.4063, 0.3578, 0.416, 0.1761, 0.4869, 0.1792, 0.4606, 0.3602, 0.2894, 0.3602, 0.2631, 0.1792, 0.334, 0.1761, 0.3437, 0.3578, 0.2631, 0.1792, 0.25, 0.06056, 0.3292, 0.05712, 0.334, 0.1761, 0.584, 0.5523, 0.5792, 0.6713, 0.5, 0.6679, 0.5131, 0.5492, 0.916, 0.1761, 0.9208, 0.05712, 1.0, 0.06056, 0.9869, 0.1792, 0.334, 0.1761, 0.3292, 0.05712, 0.4208, 0.05712, 0.416, 0.1761, 0.08403, 0.5523, 0.07925, 0.6713, 0.0, 0.6679, 0.01308, 0.5492, 0.666, 0.5523, 0.6708, 0.6713, 0.5792, 0.6713, 0.584, 0.5523, 0.834, 0.1761, 0.8292, 0.05712, 0.9208, 0.05712, 0.916, 0.1761, 0.166, 0.5523, 0.1708, 0.6713, 0.07925, 0.6713, 0.08403, 0.5523, 0.7369, 0.5492, 0.75, 0.6679, 0.6708, 0.6713, 0.666, 0.5523, 0.7631, 0.1792, 0.75, 0.06056, 0.8292, 0.05712, 0.834, 0.1761, 0.2369, 0.5492, 0.25, 0.6679, 0.1708, 0.6713, 0.166, 0.5523, 0.416, 0.1761, 0.4208, 0.05712, 0.5, 0.06056, 0.4869, 0.1792, 0.4208, 0.05712, 0.4142, 0.0, 0.482, 0.002945, 0.5, 0.06056, 0.25, 0.06056, 0.268, 0.002945, 0.3358, 5.308e-08, 0.3292, 0.05712, 0.5792, 0.6713, 0.5858, 0.7284, 0.518, 0.7255, 0.5, 0.6679, 0.9208, 0.05712, 0.9142, 0.0, 0.982, 0.002945, 1.0, 0.06056, 0.3292, 0.05712, 0.3358, 5.308e-08, 0.4142, 0.0, 0.4208, 0.05712, 0.07925, 0.6713, 0.08584, 0.7284, 0.01801, 0.7255, 0.0, 0.6679, 0.6708, 0.6713, 0.6642, 0.7284, 0.5858, 0.7284, 0.5792, 0.6713, 0.8292, 0.05712, 0.8358, 0.0, 0.9142, 0.0, 0.9208, 0.05712, 0.1708, 0.6713, 0.1642, 0.7284, 0.08584, 0.7284, 0.07925, 0.6713, 0.75, 0.6679, 0.732, 0.7255, 0.6642, 0.7284, 0.6708, 0.6713, 0.75, 0.06056, 0.768, 0.002945, 0.8358, 0.0, 0.8292, 0.05712, 0.25, 0.6679, 0.232, 0.7255, 0.1642, 0.7284, 0.1708, 0.6713, 0.03916, 0.9636, 0.09321, 0.9134, 0.1268, 0.9314, 0.107, 1.0, 0.2923, 0.8278, 0.2185, 0.8462, 0.1991, 0.815, 0.2531, 0.7648, 0.2531, 0.9636, 0.1991, 0.9134, 0.2185, 0.8822, 0.2923, 0.9006, 0.107, 0.7284, 0.1268, 0.797, 0.09321, 0.815, 0.03916, 0.7648, 2.857e-08, 0.9006, 0.07383, 0.8822, 0.09321, 0.9134, 0.03916, 0.9636, 0.2923, 0.9006, 0.2185, 0.8822, 0.2185, 0.8462, 0.2923, 0.8278, 0.1853, 1.0, 0.1655, 0.9314, 0.1991, 0.9134, 0.2531, 0.9636, 0.1853, 0.7284, 0.1655, 0.797, 0.1268, 0.797, 0.107, 0.7284, 0.0, 0.8278, 0.07383, 0.8462, 0.07383, 0.8822, 2.857e-08, 0.9006, 0.107, 1.0, 0.1268, 0.9314, 0.1655, 0.9314, 0.1853, 1.0, 0.2531, 0.7648, 0.1991, 0.815, 0.1655, 0.797, 0.1853, 0.7284, 0.03916, 0.7648, 0.09321, 0.815, 0.07383, 0.8462, 0.0, 0.8278, 0.09321, 0.9134, 0.1462, 0.8642, 0.1462, 0.8642, 0.1268, 0.9314, 0.2185, 0.8462, 0.1462, 0.8642, 0.1462, 0.8642, 0.1991, 0.815, 0.1991, 0.9134, 0.1462, 0.8642, 0.1462, 0.8642, 0.2185, 0.8822, 0.1268, 0.797, 0.1462, 0.8642, 0.1462, 0.8642, 0.09321, 0.815, 0.07383, 0.8822, 0.1462, 0.8642, 0.1462, 0.8642, 0.09321, 0.9134, 0.2185, 0.8822, 0.1462, 0.8642, 0.1462, 0.8642, 0.2185, 0.8462, 0.1655, 0.9314, 0.1462, 0.8642, 0.1462, 0.8642, 0.1991, 0.9134, 0.1655, 0.797, 0.1462, 0.8642, 0.1462, 0.8642, 0.1268, 0.797, 0.07383, 0.8462, 0.1462, 0.8642, 0.1462, 0.8642, 0.07383, 0.8822, 0.1268, 0.9314, 0.1462, 0.8642, 0.1462, 0.8642, 0.1655, 0.9314, 0.1991, 0.815, 0.1462, 0.8642, 0.1462, 0.8642, 0.1655, 0.797, 0.09321, 0.815, 0.1462, 0.8642, 0.1462, 0.8642, 0.07383, 0.8462, 0.3513, 0.5856, 0.3513, 0.7267, 0.3103, 0.7284, 0.3103, 0.5874, 0.5603, 0.141, 0.5603, 0.0, 0.6013, 0.001779, 0.6013, 0.1428, 0.9397, 0.5874, 0.9397, 0.7284, 0.8987, 0.7267, 0.8987, 0.5856, 0.3987, 0.5856, 0.3987, 0.7267, 0.3513, 0.7267, 0.3513, 0.5856, 0.06035, 0.141, 0.06035, 0.0, 0.1013, 0.001779, 0.1013, 0.1428, 0.6013, 0.1428, 0.6013, 0.001779, 0.6487, 0.001779, 0.6487, 0.1428, 0.8987, 0.5856, 0.8987, 0.7267, 0.8513, 0.7267, 0.8513, 0.5856, 0.1013, 0.1428, 0.1013, 0.001779, 0.1487, 0.001779, 0.1487, 0.1428, 0.6487, 0.1428, 0.6487, 0.001779, 0.6897, 5.308e-08, 0.6897, 0.141, 0.8513, 0.5856, 0.8513, 0.7267, 0.8103, 0.7284, 0.8103, 0.5874, 0.1487, 0.1428, 0.1487, 0.001779, 0.1897, 0.0, 0.1897, 0.141, 0.4397, 0.5874, 0.4397, 0.7284, 0.3987, 0.7267, 0.3987, 0.5856])
me_circle.use_remesh_preserve_volume = False
me_circle.use_remesh_preserve_attributes = False
me_circle.use_mirror_vertex_groups = False
me_circle.update()

# ---- objects
ob_rendererwest = bpy.data.objects.new('rendererWest', me_circle_005)
ob_renderereast = bpy.data.objects.new('rendererEast', me_circle_004)
ob_renderernorth = bpy.data.objects.new('rendererNorth', me_circle_002)
ob_switch_highlight = bpy.data.objects.new('Switch_Highlight', me_circle_003)
ob_renderersouth = bpy.data.objects.new('rendererSouth', me_circle_002)
ob_house = bpy.data.objects.new('house', me_circle_001)
ob_renderercenter = bpy.data.objects.new('rendererCenter', me_circle)

# ---- transforms, parenting, visibility, modifiers, constraints
ob_rendererwest.location = (-0.4, 0.0, 0.7)
ob_rendererwest.rotation_euler = (0.0, -0.4174, 0.0)
ob_rendererwest.lineart.crease_threshold = 0.0
ob_renderereast.location = (0.4, 0.0, 0.7)
ob_renderereast.rotation_euler = (0.0, 0.4174, 0.0)
ob_renderereast.lineart.crease_threshold = 0.0
ob_renderernorth.location = (0.0, 0.4, 0.7)
ob_renderernorth.rotation_euler = (0.4174, 6.787e-10, 3.142)
ob_renderernorth.lineart.crease_threshold = 0.0
ob_switch_highlight.location = (0.0, 0.0, 0.0)
ob_switch_highlight.scale = (1.043, 1.043, 1.0)
ob_switch_highlight.lineart.crease_threshold = 0.0
ob_renderersouth.location = (0.0, -0.4, 0.7)
ob_renderersouth.rotation_euler = (0.4174, -0.0, 0.0)
ob_renderersouth.lineart.crease_threshold = 0.0
ob_house.location = (0.0, 0.0, 0.0)
ob_house.lineart.crease_threshold = 0.0
ob_renderercenter.location = (0.0, 0.0, 0.78)
ob_renderercenter.lineart.crease_threshold = 0.0

# ---- collection membership
col_collection_1.objects.link(ob_rendererwest)
col_collection_1.objects.link(ob_renderereast)
col_collection_1.objects.link(ob_renderernorth)
col_collection_1.objects.link(ob_switch_highlight)
col_collection_1.objects.link(ob_renderersouth)
col_collection_1.objects.link(ob_house)
col_collection_1.objects.link(ob_renderercenter)

# ---- scene / render settings (as saved in the file)
scene.frame_start = 1; scene.frame_end = 250; scene.frame_set(1)
scene.render.engine = 'BLENDER_EEVEE_NEXT'
scene.render.resolution_percentage = 50
scene.render.dither_intensity = 0.0
scene.cycles.use_denoising = False
scene.cycles.samples = 10
scene.cycles.sampling_pattern = 'TABULATED_SOBOL'
scene.cycles.light_sampling_threshold = 0.0
scene.cycles.use_adaptive_sampling = False
scene.cycles.use_light_tree = False
scene.cycles.blur_glossy = 0.0
scene.cycles.pixel_filter_type = 'GAUSSIAN'
scene.cycles.sample_clamp_indirect = 0.0
scene.view_settings.view_transform = 'Standard'
bpy.context.view_layer.update()

# ---- added for rendering (the .blend has no active camera and no usable light): camera, sun
cam_auto = bpy.data.cameras.new('AutoCamera')
cam_auto.lens = 50.0
cam_auto.sensor_width = 36.0
cam_auto.clip_end = 1000.0
ob_auto_camera = bpy.data.objects.new('AutoCamera', cam_auto)
scene.collection.objects.link(ob_auto_camera)
ob_auto_camera.location = (3.43452, -4.10898, 3.15398)
ob_auto_camera.rotation_euler = (1.09748, -7.21219e-08, 0.694738)
scene.camera = ob_auto_camera
light_auto_sun = bpy.data.lights.new('AutoSun', 'SUN')
light_auto_sun.energy = 3.0
light_auto_sun.angle = 0.0523599
ob_auto_sun = bpy.data.objects.new('AutoSun', light_auto_sun)
scene.collection.objects.link(ob_auto_sun)
ob_auto_sun.rotation_euler = (0.872665, 0.174533, 0.523599)
bpy.context.view_layer.update()
